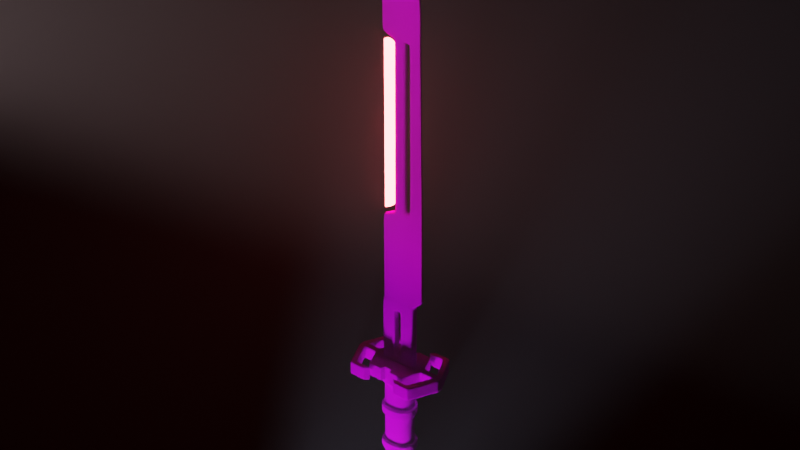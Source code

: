 # Source: SciFi_Sword.blend  (saved by Blender 2.92.15; exported with 4.5.12 LTS)
import bpy
from mathutils import Matrix  # noqa: F401  (used for matrix-valued properties, if any)

bpy.ops.wm.read_factory_settings(use_empty=True)
scene = bpy.context.scene
scene.name = 'Scene'

# ---- collections
col_collection = bpy.data.collections.new('Collection'); scene.collection.children.link(col_collection)

# ---- images (referenced by path relative to the original .blend; pixels are not part of the script)
import os
ASSET_DIR = os.environ.get("B2B_ASSET_DIR", "")  # directory of the original .blend (textures are referenced by path, not embedded)
HERE = os.path.dirname(os.path.abspath(__file__))  # packed textures are extracted next to this script under _unpacked/

def load_image(name, relpath, width, height, colorspace="sRGB"):
    """Load a texture the original file referenced (path relative to the .blend, or extracted next to this script)."""
    p = next((c for c in (os.path.join(HERE, relpath), os.path.join(ASSET_DIR, relpath)) if relpath and os.path.exists(c)), "")
    if p:
        img = bpy.data.images.load(p, check_existing=True)
        img.name = name
    else:  # same state as the original file: an image datablock whose file is absent (Cycles renders it pink)
        img = bpy.data.images.new(name, width, height)
        img.source = "FILE"
        img.filepath = "//" + (relpath or name)
    img.colorspace_settings.name = colorspace
    return img
img_scifi_sword_diffuse = load_image('SciFi_Sword_Diffuse', 'SciFi_Sword_Diffuse.png', 1024, 1024, 'sRGB')

# ---- materials (node trees are filled in below, after node groups)
mat_material = bpy.data.materials.new('Material')
mat_material.alpha_threshold = 0.0
mat_material.use_transparent_shadow = False
mat_material.line_color = (0.0, 0.0, 0.0, 1.0)
mat_material_001 = bpy.data.materials.new('Material.001')
mat_material_001.use_transparent_shadow = False

# ---- material node trees
mat_material.use_nodes = True; mat_material.node_tree.nodes.clear()
_N = mat_material.node_tree.nodes; _L = mat_material.node_tree.links
n0 = _N.new('ShaderNodeOutputMaterial'); n0.name = 'Material Output'; n0.location = (300, 300)
n1 = _N.new('ShaderNodeBsdfPrincipled'); n1.name = 'Principled BSDF'; n1.location = (10, 300)
n1.distribution = 'GGX'
n1.subsurface_method = 'BURLEY'
n1.inputs[2].default_value = 0.4
n1.inputs[3].default_value = 1.45
n1.inputs[13].default_value = 0.0
n1.inputs[27].default_value = (0.0, 0.0, 0.0, 1.0)
n1.inputs[28].default_value = 1.0
n2 = _N.new('ShaderNodeTexImage'); n2.name = 'Image Texture'; n2.location = (-283, 186)
n2.image = img_scifi_sword_diffuse
_L.new(n1.outputs[0], n0.inputs[0])
_L.new(n2.outputs[0], n1.inputs[0])
n0.is_active_output = True
mat_material_001.use_nodes = True; mat_material_001.node_tree.nodes.clear()
_N = mat_material_001.node_tree.nodes; _L = mat_material_001.node_tree.links
n0 = _N.new('ShaderNodeOutputMaterial'); n0.name = 'Material Output'; n0.location = (300, 300)
n1 = _N.new('ShaderNodeBsdfPrincipled'); n1.name = 'Principled BSDF'; n1.location = (-57, 169)
n1.distribution = 'GGX'
n1.subsurface_method = 'BURLEY'
n1.inputs[3].default_value = 1.45
n1.inputs[27].default_value = (0.0, 0.0, 0.0, 1.0)
n1.inputs[28].default_value = 1.0
n2 = _N.new('ShaderNodeEmission'); n2.name = 'Emission'; n2.location = (-12, 293)
n2.inputs[0].default_value = (1.0, 0.1111, 0.1111, 1.0)
n2.inputs[1].default_value = 39.5
_L.new(n2.outputs[0], n0.inputs[0])
n0.is_active_output = True

# ---- world
world_world = bpy.data.worlds.new('World'); scene.world = world_world
world_world.use_nodes = True; world_world.node_tree.nodes.clear()
_N = world_world.node_tree.nodes; _L = world_world.node_tree.links
n0 = _N.new('ShaderNodeOutputWorld'); n0.name = 'World Output'; n0.location = (300, 300)
n1 = _N.new('ShaderNodeBackground'); n1.name = 'Background'; n1.location = (10, 300)
n1.inputs[0].default_value = (0.05088, 0.05088, 0.05088, 1.0)
n2 = _N.new('ShaderNodeVolumePrincipled'); n2.name = 'Principled Volume'; n2.location = (-49, 128)
n2.inputs[2].default_value = 0.05
_L.new(n1.outputs[0], n0.inputs[0])
_L.new(n2.outputs[0], n0.inputs[1])
n0.is_active_output = True
world_world.use_eevee_finite_volume = True
world_world.color = (0.05088, 0.05088, 0.05088)
world_world.use_sun_shadow = False
world_world.sun_shadow_jitter_overblur = 0.0

# ---- lights
light_spot = bpy.data.lights.new('Spot', 'SPOT')
light_spot.color = (0.7245, 0.7577, 1.0)
light_spot.transmission_factor = 0.0
light_spot.energy = 570.9
light_spot.shadow_soft_size = 0.25
light_spot.shadow_maximum_resolution = 0.006
light_spot.use_absolute_resolution = True
light_spot_001 = bpy.data.lights.new('Spot.001', 'SPOT')
light_spot_001.color = (1.0, 0.7545, 0.7761)
light_spot_001.transmission_factor = 0.0
light_spot_001.energy = 569.4
light_spot_001.shadow_soft_size = 0.25
light_spot_001.shadow_maximum_resolution = 0.006
light_spot_001.use_absolute_resolution = True

# ---- meshes
me_cube_002 = bpy.data.meshes.new('Cube.002')
me_cube_002.from_pydata([(0.1024, -0.0975, -0.4824), (0.06597, -0.06602, -0.6528), (-0.1024, -0.0975, -0.4824), (-0.06597, -0.06602, -0.6528), (-0.09985, 0.0, -0.6528), (0.1551, 0.0, -0.4824), (-0.1551, 0.0, -0.4824), (0.09985, 0.0, -0.6528), (-0.1277, -0.1041, -0.6041), (0.1277, -0.1041, -0.6041), (0.1933, 0.0, -0.6041), (-0.1933, 0.0, -0.6041), (-0.1042, -0.09795, -0.4907), (0.1042, -0.09795, -0.4907), (0.1577, 0.0, -0.4907), (-0.1577, 0.0, -0.4907), (0.1226, -0.1009, -0.6082), (0.1855, 0.0, -0.6082), (-0.1855, 0.0, -0.6082), (-0.1226, -0.1009, -0.6082), (0.1196, -0.1289, 0.5001), (0.1196, -0.1289, -0.5001), (-0.1196, -0.1289, 0.5001), (-0.1196, -0.1289, -0.5001), (-0.181, 0.0, -0.5001), (0.181, 0.0, 0.5001), (-0.181, 0.0, 0.5001), (0.181, 0.0, -0.5001), (-0.1196, -0.1289, -0.4351), (-0.1196, -0.1289, 0.4351), (0.1196, -0.1289, 0.4351), (0.1196, -0.1289, -0.4351), (0.181, 0.0, 0.4351), (0.181, 0.0, -0.4351), (-0.181, 0.0, 0.4351), (-0.181, 0.0, -0.4351), (-0.09344, -0.1003, -0.3958), (-0.09344, -0.1003, 0.3958), (0.09344, -0.1003, 0.3958), (0.09344, -0.1003, -0.3958), (0.1414, 0.0, 0.3958), (0.1414, 0.0, -0.3958), (-0.1414, 0.0, 0.3958), (-0.1414, 0.0, -0.3958), (-0.1623, 0.0, 0.1333), (-0.1623, 0.0, 0.201), (0.1623, 0.0, 0.1333), (0.1623, 0.0, 0.201), (0.1072, -0.1322, 0.1333), (0.1072, -0.1322, 0.201), (-0.1072, -0.1322, -0.1333), (-0.1072, -0.1322, -0.201), (-0.09344, -0.1003, -0.1333), (-0.09344, -0.1003, 0.1333), (0.09344, -0.1003, 0.1333), (0.09344, -0.1003, -0.1333), (0.1414, 0.0, 0.1333), (0.1414, 0.0, -0.1333), (-0.1414, 0.0, 0.1333), (-0.1414, 0.0, -0.1333), (-0.09344, -0.1003, 0.201), (0.09344, -0.1003, 0.201), (0.1414, 0.0, 0.201), (-0.1414, 0.0, 0.201), (0.09344, -0.1003, -0.201), (0.1414, 0.0, -0.201), (-0.1414, 0.0, -0.201), (-0.09344, -0.1003, -0.201), (0.1072, -0.1322, -0.1333), (-0.1072, -0.1322, 0.1333), (0.1623, 0.0, -0.1333), (-0.1623, 0.0, -0.1333), (-0.1072, -0.1322, 0.201), (0.1072, -0.1322, -0.201), (0.1623, 0.0, -0.201), (-0.1623, 0.0, -0.201), (-0.1196, -0.1289, 0.4944), (0.1196, -0.1289, 0.4944), (0.181, 0.0, 0.4944), (-0.181, 0.0, 0.4944), (0.1196, -0.1289, -0.4929), (0.181, 0.0, -0.4929), (-0.181, 0.0, -0.4929), (-0.1196, -0.1289, -0.4929), (0.09344, -0.1003, -0.205), (0.09344, -0.1003, -0.3918), (0.1414, 0.0, -0.205), (0.1414, 0.0, -0.3918), (-0.1414, 0.0, -0.205), (-0.1414, 0.0, -0.3918), (-0.09344, -0.1003, -0.3918), (-0.09344, -0.1003, -0.205), (-0.09344, -0.1003, -0.1268), (-0.09344, -0.1003, 0.1268), (0.09344, -0.1003, 0.1268), (0.09344, -0.1003, -0.1268), (0.1414, 0.0, 0.1268), (0.1414, 0.0, -0.1268), (-0.1414, 0.0, 0.1268), (-0.1414, 0.0, -0.1268), (-0.09344, -0.1003, 0.2069), (-0.09344, -0.1003, 0.3899), (0.09344, -0.1003, 0.3899), (0.09344, -0.1003, 0.2069), (0.1414, 0.0, 0.3899), (0.1414, 0.0, 0.2069), (-0.1414, 0.0, 0.3899), (-0.1414, 0.0, 0.2069), (0.1196, -0.1289, 0.4403), (0.181, 0.0, 0.4403), (-0.181, 0.0, 0.4403), (-0.1196, -0.1289, 0.4403), (-0.1196, -0.1289, -0.4424), (0.1196, -0.1289, -0.4424), (0.181, 0.0, -0.4424), (-0.181, 0.0, -0.4424), (-0.1072, -0.1322, 0.1959), (-0.1623, 0.0, 0.1959), (0.1623, 0.0, 0.1959), (0.1072, -0.1322, 0.1959), (-0.1623, 0.0, 0.1394), (0.1623, 0.0, 0.1394), (0.1072, -0.1322, 0.1394), (-0.1072, -0.1322, 0.1394), (-0.1072, -0.1322, -0.1372), (0.1072, -0.1322, -0.1372), (0.1623, 0.0, -0.1372), (-0.1623, 0.0, -0.1372), (0.1072, -0.1322, -0.1936), (0.1623, 0.0, -0.1936), (-0.1623, 0.0, -0.1936), (-0.1072, -0.1322, -0.1936), (0.16, -0.1775, 0.6038), (0.16, -0.1775, 0.49), (-0.16, -0.1775, 0.6038), (-0.16, -0.1775, 0.49), (-0.2422, 0.0, 0.49), (0.2422, 0.0, 0.6038), (-0.2422, 0.0, 0.6038), (0.2422, 0.0, 0.49), (-0.2206, -0.02607, 0.49), (0.2206, -0.02607, 0.6038), (-0.2206, -0.02607, 0.6038), (0.2206, -0.02607, 0.49), (0.2849, -0.2577, 0.6038), (0.2849, -0.2577, 0.49), (-0.2849, -0.2577, 0.6038), (-0.2849, -0.2577, 0.49), (-0.3926, 0.0, 0.49), (0.3926, 0.0, 0.6038), (-0.3926, 0.0, 0.6038), (0.3926, 0.0, 0.49), (-0.3928, -0.02474, 0.49), (0.3928, -0.02474, 0.6038), (-0.3928, -0.02474, 0.6038), (0.3928, -0.02474, 0.49), (-0.3405, -0.0228, 0.49), (-0.247, -0.2193, 0.49), (-0.247, -0.2193, 0.6038), (0.247, -0.2193, 0.6038), (0.247, -0.2193, 0.49), (0.3405, -0.0228, 0.6038), (-0.3405, -0.0228, 0.6038), (-0.3403, 0.0, 0.6038), (0.3405, -0.0228, 0.49), (0.3403, 0.0, 0.49), (0.3403, 0.0, 0.6038), (-0.3403, 0.0, 0.49), (0.04246, -0.1775, 0.6038), (-0.04246, -0.1775, 0.6038), (-0.04246, -0.1775, 0.49), (0.04246, -0.1775, 0.49), (0.06427, 0.0, 0.49), (-0.06427, 0.0, 0.49), (-0.06427, 0.0, 0.6038), (0.06427, 0.0, 0.6038), (0.05853, -0.02607, 0.49), (-0.05853, -0.02607, 0.49), (-0.05853, -0.02607, 0.6038), (0.05853, -0.02607, 0.6038), (0.03051, -0.1401, 0.6038), (-0.03051, -0.1401, 0.6038), (-0.03051, -0.1401, 0.49), (0.03051, -0.1401, 0.49), (0.04618, 0.0, 0.49), (-0.04618, 0.0, 0.49), (-0.04618, 0.0, 0.6038), (0.04618, 0.0, 0.6038), (0.04207, -0.02607, 0.49), (-0.04207, -0.02607, 0.49), (-0.04207, -0.02607, 0.6038), (0.04207, -0.02607, 0.6038), (0.1525, -0.2577, 0.6038), (-0.1525, -0.2577, 0.6038), (-0.1525, -0.2577, 0.49), (0.1525, -0.2577, 0.49), (0.1113, -0.2193, 0.6038), (-0.1113, -0.2193, 0.6038), (-0.1113, -0.2193, 0.49), (0.1113, -0.2193, 0.49), (-0.1575, -0.2577, 0.6038), (-0.1164, -0.2193, 0.6038), (-0.1575, -0.2577, 0.49), (-0.1164, -0.2193, 0.49), (0.1578, -0.2577, 0.49), (0.1167, -0.2193, 0.49), (0.1578, -0.2577, 0.6038), (0.1167, -0.2193, 0.6038), (0.2816, -0.2577, 0.49), (0.2436, -0.2193, 0.49), (0.2816, -0.2577, 0.6038), (0.2436, -0.2193, 0.6038), (-0.2815, -0.2577, 0.6038), (-0.2435, -0.2193, 0.6038), (-0.2815, -0.2577, 0.49), (-0.2435, -0.2193, 0.49), (-0.3907, -0.02942, 0.49), (-0.3907, -0.02942, 0.6038), (-0.3386, -0.02675, 0.49), (-0.3386, -0.02675, 0.6038), (0.3914, -0.02782, 0.6038), (0.3914, -0.02782, 0.49), (0.3393, -0.0254, 0.6038), (0.3393, -0.0254, 0.49), (-0.3349, -0.02295, 0.6038), (-0.3349, -0.02295, 0.49), (-0.3357, 0.0, 0.49), (-0.3357, 0.0, 0.6038), (0.3354, -0.02294, 0.49), (0.3354, -0.02294, 0.6038), (0.3362, 0.0, 0.6038), (0.3362, 0.0, 0.49), (0.2276, -0.02588, 0.6038), (0.2479, 0.0, 0.6038), (0.2479, 0.0, 0.49), (0.2276, -0.02588, 0.49), (-0.2283, -0.02586, 0.49), (-0.2485, 0.0, 0.49), (-0.2485, 0.0, 0.6038), (-0.2283, -0.02586, 0.6038), (-0.1628, -0.1705, 0.49), (0.1628, -0.1705, 0.6038), (-0.1628, -0.1705, 0.6038), (0.1628, -0.1705, 0.49), (-0.0432, -0.1705, 0.49), (0.0432, -0.1705, 0.49), (0.0432, -0.1705, 0.6038), (-0.0432, -0.1705, 0.6038), (0.03104, -0.1348, 0.6038), (-0.03104, -0.1348, 0.6038), (-0.03104, -0.1348, 0.49), (0.03104, -0.1348, 0.49), (-0.1545, -0.1775, 0.6038), (-0.2339, 0.0, 0.49), (-0.213, -0.02607, 0.49), (-0.1545, -0.1775, 0.49), (-0.2339, 0.0, 0.6038), (-0.213, -0.02607, 0.6038), (-0.1572, -0.1705, 0.49), (-0.1572, -0.1705, 0.6038), (0.1502, -0.1775, 0.49), (0.2274, 0.0, 0.6038), (0.2071, -0.02607, 0.6038), (0.1502, -0.1775, 0.6038), (0.2274, 0.0, 0.49), (0.2071, -0.02607, 0.49), (0.1529, -0.1705, 0.6038), (0.1529, -0.1705, 0.49), (-0.0475, -0.1775, 0.49), (-0.07189, 0.0, 0.6038), (-0.06548, -0.02607, 0.6038), (-0.04832, -0.1705, 0.6038), (-0.0475, -0.1775, 0.6038), (-0.07189, 0.0, 0.49), (-0.06548, -0.02607, 0.49), (-0.04832, -0.1705, 0.49), (0.04722, -0.1775, 0.6038), (0.07148, 0.0, 0.49), (0.06511, -0.02607, 0.49), (0.04805, -0.1705, 0.49), (0.04722, -0.1775, 0.49), (0.07148, 0.0, 0.6038), (0.06511, -0.02607, 0.6038), (0.04805, -0.1705, 0.6038), (-0.16, -0.1775, 0.4981), (-0.16, -0.1775, 0.5958), (0.16, -0.1775, 0.5958), (0.16, -0.1775, 0.4981), (-0.2206, -0.02607, 0.5958), (-0.2206, -0.02607, 0.4981), (0.2206, -0.02607, 0.5958), (0.2206, -0.02607, 0.4981), (-0.2849, -0.2577, 0.4981), (-0.2849, -0.2577, 0.5958), (0.2849, -0.2577, 0.5958), (0.2849, -0.2577, 0.4981), (0.3926, 0.0, 0.5958), (0.3926, 0.0, 0.4981), (-0.3926, 0.0, 0.4981), (-0.3926, 0.0, 0.5958), (-0.3928, -0.02474, 0.5958), (-0.3928, -0.02474, 0.4981), (0.3928, -0.02474, 0.5958), (0.3928, -0.02474, 0.4981), (-0.247, -0.2193, 0.4981), (-0.247, -0.2193, 0.5958), (0.247, -0.2193, 0.5958), (0.247, -0.2193, 0.4981), (-0.3405, -0.0228, 0.5958), (-0.3405, -0.0228, 0.4981), (0.3405, -0.0228, 0.5958), (0.3405, -0.0228, 0.4981), (0.04246, -0.1775, 0.5958), (0.04246, -0.1775, 0.4981), (-0.04246, -0.1775, 0.5958), (-0.04246, -0.1775, 0.4981), (0.03051, -0.1401, 0.5958), (0.03051, -0.1401, 0.4981), (-0.03051, -0.1401, 0.5958), (-0.03051, -0.1401, 0.4981), (0.1113, -0.2193, 0.5958), (0.1113, -0.2193, 0.4981), (-0.1113, -0.2193, 0.5958), (-0.1113, -0.2193, 0.4981), (0.1525, -0.2577, 0.4981), (0.1525, -0.2577, 0.5958), (-0.1525, -0.2577, 0.4981), (-0.1525, -0.2577, 0.5958), (-0.1164, -0.2193, 0.4981), (-0.1164, -0.2193, 0.5958), (-0.1575, -0.2577, 0.5958), (-0.1575, -0.2577, 0.4981), (0.1578, -0.2577, 0.5958), (0.1578, -0.2577, 0.4981), (0.1167, -0.2193, 0.4981), (0.1167, -0.2193, 0.5958), (0.2436, -0.2193, 0.4981), (0.2436, -0.2193, 0.5958), (0.2816, -0.2577, 0.5958), (0.2816, -0.2577, 0.4981), (-0.2435, -0.2193, 0.4981), (-0.2435, -0.2193, 0.5958), (-0.2815, -0.2577, 0.5958), (-0.2815, -0.2577, 0.4981), (-0.3386, -0.02675, 0.4981), (-0.3386, -0.02675, 0.5958), (-0.3907, -0.02942, 0.5958), (-0.3907, -0.02942, 0.4981), (0.3393, -0.0254, 0.4981), (0.3393, -0.0254, 0.5958), (0.3914, -0.02782, 0.5958), (0.3914, -0.02782, 0.4981), (-0.3349, -0.02295, 0.4981), (-0.3349, -0.02295, 0.5958), (0.3354, -0.02294, 0.5958), (0.3354, -0.02294, 0.4981), (0.2276, -0.02588, 0.5958), (0.2276, -0.02588, 0.4981), (-0.2283, -0.02586, 0.4981), (-0.2283, -0.02586, 0.5958), (-0.1628, -0.1705, 0.5958), (-0.1628, -0.1705, 0.4981), (0.1628, -0.1705, 0.5958), (0.1628, -0.1705, 0.4981), (-0.1545, -0.1775, 0.5958), (-0.1545, -0.1775, 0.4981), (0.1502, -0.1775, 0.5958), (0.1502, -0.1775, 0.4981), (-0.0475, -0.1775, 0.5958), (-0.0475, -0.1775, 0.4981), (0.04722, -0.1775, 0.5958), (0.04722, -0.1775, 0.4981), (-0.028, -0.1401, 0.6038), (-0.028, -0.1401, 0.49), (-0.04239, 0.0, 0.49), (-0.04239, 0.0, 0.6038), (-0.03861, -0.02607, 0.49), (-0.03861, -0.02607, 0.6038), (-0.02849, -0.1348, 0.49), (-0.02849, -0.1348, 0.6038), (-0.028, -0.1401, 0.4981), (-0.028, -0.1401, 0.5958), (0.02762, -0.1401, 0.49), (0.0418, 0.0, 0.6038), (0.03807, -0.02607, 0.6038), (0.0281, -0.1348, 0.6038), (0.02762, -0.1401, 0.6038), (0.0418, 0.0, 0.49), (0.03807, -0.02607, 0.49), (0.0281, -0.1348, 0.49), (0.02762, -0.1401, 0.4981), (0.02762, -0.1401, 0.5958), (-0.1433, -0.03246, 0.5739), (-0.1433, -0.01041, 4.196), (0.1433, -0.03246, 0.5739), (0.1775, -0.01041, 3.632), (-0.1433, 0.0, 0.5739), (-0.1433, 0.0, 4.196), (0.1433, 0.0, 0.5739), (0.1775, 0.0, 3.632), (-0.1433, -0.03246, 1.185), (0.2123, -0.01041, 1.185), (0.2123, 0.0, 1.185), (-0.1433, 0.0, 1.185), (0.1433, -0.03246, 1.133), (0.1433, 0.0, 1.133), (-0.1433, 0.0, 1.133), (-0.1433, -0.03246, 1.133), (0.02863, -0.03246, 1.054), (0.02863, -0.03246, 0.6534), (-0.02867, -0.03246, 0.6534), (-0.02867, -0.03246, 1.054), (0.02863, 0.0, 0.6534), (-0.02867, 0.0, 0.6534), (0.02863, 0.0, 1.054), (-0.02867, 0.0, 1.054), (-0.1433, -0.03246, 1.835), (0.2052, -0.01041, 1.835), (0.2052, 0.0, 1.835), (-0.1433, 0.0, 1.835), (-0.1433, -0.03246, 3.199), (0.1775, -0.01041, 3.199), (0.1775, 0.0, 3.199), (-0.1433, 0.0, 3.199), (0.1775, -0.01041, 3.159), (0.2052, -0.01041, 1.876), (0.1775, 0.0, 3.159), (0.2052, 0.0, 1.876), (-0.02666, 0.0, 3.159), (-0.02666, 0.0, 1.876), (-0.02666, -0.03246, 1.876), (-0.02666, -0.03246, 3.159), (-0.126, 0.0, 3.15), (-0.126, 0.0, 1.885), (-0.126, -0.03246, 1.885), (-0.126, -0.03246, 3.15), (-0.05841, 0.0, 3.123), (-0.05841, 0.0, 1.912), (-0.05841, -0.03246, 1.912), (-0.05841, -0.03246, 3.123), (0.09802, -0.03246, 3.148), (0.1065, -0.03246, 1.887), (0.05656, -0.03246, 1.887), (0.05656, -0.03246, 3.148), (0.09802, 0.0, 3.148), (0.1065, 0.0, 1.887), (0.05656, 0.0, 1.887), (0.05656, 0.0, 3.148), (-0.1433, 0.0, 3.913), (-0.1433, -0.03246, 3.913), (0.09469, -0.03246, 3.59), (0.09763, -0.03246, 3.199), (0.09953, -0.03246, 1.185), (0.106, -0.03246, 1.835), (-0.126, 0.0, 3.133), (-0.126, -0.03246, 3.133), (-0.05841, 0.0, 3.107), (-0.05841, -0.03246, 3.107), (-0.126, 0.0, 1.896), (-0.126, -0.03246, 1.896), (-0.05841, 0.0, 1.923), (-0.05841, -0.03246, 1.923), (-0.02666, 0.0, 3.14), (-0.02666, 0.0, 1.894), (-0.02666, -0.03246, 1.894), (-0.02666, -0.03246, 3.14), (0.05656, -0.03246, 1.904), (0.05656, -0.03246, 3.13), (0.05656, 0.0, 1.904), (0.05656, 0.0, 3.13), (0.1778, -0.01041, 3.143), (0.1778, 0.0, 3.143), (0.09812, -0.03246, 3.133), (0.09812, 0.0, 3.133), (0.2047, -0.01041, 1.898), (0.2047, 0.0, 1.898), (0.1064, -0.03246, 1.908), (0.1064, 0.0, 1.908), (0.0412, -0.03246, 1.062), (0.0412, -0.03246, 0.6447), (-0.04124, -0.03246, 0.6447), (-0.04124, -0.03246, 1.062), (0.1277, -0.03246, 0.5848), (-0.1277, -0.03246, 0.5848), (0.1277, -0.03246, 1.122), (-0.1277, -0.03246, 1.122), (0.1433, -0.03246, 1.121), (0.1433, -0.03246, 0.5858), (0.1433, 0.0, 1.121), (0.1433, 0.0, 0.5858), (0.02863, -0.03246, 1.045), (0.02863, -0.03246, 0.6619), (0.02863, 0.0, 0.6619), (0.02863, 0.0, 1.045), (0.0412, -0.03246, 1.053), (0.0412, -0.03246, 0.6535), (0.1277, -0.03246, 1.111), (0.1277, -0.03246, 0.5961), (-0.1433, 0.0, 1.121), (-0.1433, 0.0, 0.5858), (-0.1433, -0.03246, 0.5858), (-0.1433, -0.03246, 1.121), (-0.02867, -0.03246, 0.6619), (-0.02867, -0.03246, 1.045), (-0.02867, 0.0, 0.6619), (-0.02867, 0.0, 1.045), (-0.04124, -0.03246, 0.6535), (-0.04124, -0.03246, 1.053), (-0.1277, -0.03246, 0.5961), (-0.1277, -0.03246, 1.111), (0.2121, -0.01041, 1.195), (0.2121, 0.0, 1.195), (-0.1433, 0.0, 1.195), (-0.1433, -0.03246, 1.195), (0.09963, -0.03246, 1.195), (-0.1433, -0.03246, 1.826), (0.2053, -0.01041, 1.826), (0.2053, 0.0, 1.826), (-0.1433, 0.0, 1.826), (0.1059, -0.03246, 1.826), (0.1775, -0.01041, 3.207), (0.1775, 0.0, 3.207), (-0.1433, 0.0, 3.207), (-0.1433, -0.03246, 3.207), (0.09756, -0.03246, 3.207), (-0.1433, -0.01253, 4.169), (-0.1433, 0.0, 4.169), (0.1695, -0.01253, 3.628), (0.1698, -0.01253, 3.199), (0.1698, -0.01253, 3.207), (0.1957, -0.01254, 1.877), (0.1698, -0.01254, 3.157), (0.1701, -0.01254, 3.142), (0.1952, -0.01254, 1.899), (0.1997, -0.01286, 1.185), (0.1942, -0.01286, 1.835), (0.1327, -0.03246, 1.133), (0.1996, -0.01286, 1.195), (0.1942, -0.01286, 1.826), (-0.126, 0.0, 3.142), (-0.126, -0.03246, 3.142), (-0.05841, 0.0, 3.115), (-0.05841, -0.03246, 3.115), (-0.126, 0.0, 1.891), (-0.126, -0.03246, 1.891), (-0.05841, 0.0, 1.917), (-0.05841, -0.03246, 1.917)], [], [(5, 6, 2, 0), (13, 0, 2, 12), (4, 7, 1, 3), (14, 5, 0, 13), (12, 2, 6, 15), (19, 8, 11, 18), (17, 10, 9, 16), (16, 9, 8, 19), (8, 12, 15, 11), (10, 14, 13, 9), (9, 13, 12, 8), (1, 16, 19, 3), (7, 17, 16, 1), (3, 19, 18, 4), (25, 26, 22, 20), (77, 20, 22, 76), (24, 27, 21, 23), (78, 25, 20, 77), (76, 22, 26, 79), (112, 28, 35, 115), (37, 29, 34, 42), (114, 33, 31, 113), (40, 32, 30, 38), (113, 31, 28, 112), (38, 30, 29, 37), (31, 39, 36, 28), (102, 38, 37, 101), (33, 41, 39, 31), (104, 40, 38, 102), (28, 36, 43, 35), (101, 37, 42, 106), (54, 56, 46, 48), (60, 63, 45, 72), (67, 64, 73, 51), (57, 55, 68, 70), (53, 54, 48, 69), (116, 72, 45, 117), (121, 122, 48, 46), (94, 54, 53, 93), (122, 123, 69, 48), (96, 56, 54, 94), (64, 65, 74, 73), (93, 53, 58, 98), (124, 50, 71, 127), (128, 131, 51, 73), (129, 128, 73, 74), (84, 64, 67, 91), (86, 65, 64, 84), (91, 67, 66, 88), (55, 52, 50, 68), (62, 61, 49, 47), (52, 59, 71, 50), (66, 67, 51, 75), (61, 60, 72, 49), (58, 53, 69, 44), (116, 123, 122, 119), (111, 76, 79, 110), (109, 78, 77, 108), (108, 77, 76, 111), (21, 80, 83, 23), (27, 81, 80, 21), (23, 83, 82, 24), (36, 90, 89, 43), (90, 91, 88, 89), (41, 87, 85, 39), (87, 86, 84, 85), (39, 85, 90, 36), (85, 84, 91, 90), (52, 92, 99, 59), (92, 93, 98, 99), (57, 97, 95, 55), (97, 96, 94, 95), (55, 95, 92, 52), (95, 94, 93, 92), (60, 100, 107, 63), (100, 101, 106, 107), (62, 105, 103, 61), (105, 104, 102, 103), (61, 103, 100, 60), (103, 102, 101, 100), (30, 108, 111, 29), (32, 109, 108, 30), (29, 111, 110, 34), (80, 113, 112, 83), (81, 114, 113, 80), (83, 112, 115, 82), (47, 49, 119, 118), (49, 72, 116, 119), (69, 123, 120, 44), (119, 122, 121, 118), (123, 116, 117, 120), (68, 50, 124, 125), (70, 68, 125, 126), (125, 128, 129, 126), (51, 131, 130, 75), (128, 125, 124, 131), (131, 124, 127, 130), (259, 242, 134, 252), (364, 252, 134, 285), (267, 243, 133, 260), (362, 241, 132, 286), (236, 237, 136, 140), (360, 242, 142, 288), (232, 233, 137, 141), (264, 139, 143, 265), (256, 138, 142, 257), (342, 212, 146, 293), (350, 220, 144, 294), (300, 154, 150, 299), (346, 217, 154, 300), (296, 149, 153, 302), (341, 305, 158, 213), (349, 306, 159, 222), (358, 236, 140, 289), (345, 308, 162, 219), (356, 232, 141, 290), (217, 219, 162, 154), (154, 162, 163, 150), (221, 223, 164, 155), (212, 213, 158, 146), (148, 167, 156, 152), (216, 218, 157, 147), (155, 164, 165, 151), (220, 222, 159, 144), (149, 166, 161, 153), (208, 209, 160, 145), (234, 235, 143, 139), (238, 239, 142, 138), (281, 175, 179, 282), (186, 174, 178, 190), (273, 173, 177, 274), (184, 172, 176, 188), (275, 244, 170, 268), (251, 245, 171, 183), (370, 276, 168, 312), (318, 181, 169, 314), (283, 246, 168, 276), (249, 247, 169, 181), (246, 248, 180, 168), (379, 249, 181, 372), (312, 168, 180, 316), (381, 372, 181, 318), (244, 250, 182, 170), (389, 251, 183, 382), (173, 185, 189, 177), (387, 184, 188, 388), (175, 187, 191, 179), (375, 186, 190, 377), (202, 203, 198, 194), (206, 207, 196, 192), (335, 320, 196, 207), (332, 206, 192, 325), (320, 325, 192, 196), (327, 322, 197, 193), (214, 215, 203, 202), (193, 197, 201, 200), (322, 329, 201, 197), (327, 193, 200, 330), (338, 210, 206, 332), (337, 335, 207, 211), (210, 211, 207, 206), (195, 199, 205, 204), (144, 159, 211, 210), (306, 337, 211, 159), (294, 144, 210, 338), (204, 205, 209, 208), (147, 157, 215, 214), (200, 201, 213, 212), (329, 341, 213, 201), (330, 200, 212, 342), (152, 156, 218, 216), (146, 158, 219, 217), (305, 345, 219, 158), (293, 146, 217, 346), (153, 161, 222, 220), (145, 160, 223, 221), (310, 349, 222, 161), (302, 153, 220, 350), (163, 162, 224, 227), (309, 156, 225, 352), (156, 167, 226, 225), (165, 164, 228, 231), (310, 161, 229, 354), (161, 166, 230, 229), (231, 228, 235, 234), (354, 229, 232, 356), (229, 230, 233, 232), (227, 224, 239, 238), (352, 225, 236, 358), (225, 226, 237, 236), (388, 188, 251, 389), (177, 189, 250, 244), (377, 190, 249, 379), (179, 191, 248, 246), (190, 178, 247, 249), (282, 179, 246, 283), (188, 176, 245, 251), (274, 177, 244, 275), (285, 134, 242, 360), (290, 141, 241, 362), (265, 143, 243, 267), (257, 142, 242, 259), (270, 257, 259, 271), (140, 254, 258, 240), (240, 258, 255, 135), (136, 253, 254, 140), (269, 256, 257, 270), (368, 272, 252, 364), (271, 259, 252, 272), (278, 265, 267, 279), (141, 262, 266, 241), (241, 266, 263, 132), (286, 132, 263, 366), (137, 261, 262, 141), (277, 264, 265, 278), (279, 267, 260, 280), (247, 271, 272, 169), (314, 169, 272, 368), (174, 269, 270, 178), (178, 270, 271, 247), (254, 274, 275, 258), (258, 275, 268, 255), (253, 273, 274, 254), (245, 279, 280, 171), (172, 277, 278, 176), (176, 278, 279, 245), (262, 282, 283, 266), (266, 283, 276, 263), (366, 263, 276, 370), (261, 281, 282, 262), (260, 367, 371, 280), (367, 366, 370, 371), (170, 315, 369, 268), (315, 314, 368, 369), (133, 287, 367, 260), (287, 286, 366, 367), (268, 369, 365, 255), (369, 368, 364, 365), (143, 291, 363, 243), (291, 290, 362, 363), (135, 284, 361, 240), (284, 285, 360, 361), (224, 353, 359, 239), (353, 352, 358, 359), (228, 355, 357, 235), (355, 354, 356, 357), (164, 311, 355, 228), (311, 310, 354, 355), (162, 308, 353, 224), (308, 309, 352, 353), (155, 303, 351, 221), (303, 302, 350, 351), (164, 223, 348, 311), (311, 348, 349, 310), (147, 292, 347, 216), (292, 293, 346, 347), (157, 218, 344, 304), (304, 344, 345, 305), (202, 331, 343, 214), (331, 330, 342, 343), (203, 215, 340, 328), (328, 340, 341, 329), (145, 295, 339, 208), (295, 294, 338, 339), (160, 209, 336, 307), (307, 336, 337, 306), (209, 205, 334, 336), (336, 334, 335, 337), (208, 339, 333, 204), (339, 338, 332, 333), (194, 326, 331, 202), (326, 327, 330, 331), (198, 203, 328, 323), (323, 328, 329, 322), (194, 198, 323, 326), (326, 323, 322, 327), (199, 195, 324, 321), (321, 324, 325, 320), (204, 333, 324, 195), (333, 332, 325, 324), (205, 199, 321, 334), (334, 321, 320, 335), (373, 380, 319, 182), (380, 381, 318, 319), (171, 313, 317, 183), (313, 312, 316, 317), (182, 319, 315, 170), (319, 318, 314, 315), (280, 371, 313, 171), (371, 370, 312, 313), (235, 357, 291, 143), (357, 356, 290, 291), (218, 156, 309, 344), (344, 309, 308, 345), (239, 359, 288, 142), (359, 358, 289, 288), (223, 160, 307, 348), (348, 307, 306, 349), (215, 157, 304, 340), (340, 304, 305, 341), (151, 297, 303, 155), (297, 296, 302, 303), (216, 347, 301, 152), (347, 346, 300, 301), (152, 301, 298, 148), (301, 300, 299, 298), (221, 351, 295, 145), (351, 350, 294, 295), (214, 343, 292, 147), (343, 342, 293, 292), (240, 361, 289, 140), (361, 360, 288, 289), (243, 363, 287, 133), (363, 362, 286, 287), (255, 365, 284, 135), (365, 364, 285, 284), (390, 391, 381, 380), (382, 390, 380, 373), (384, 377, 379, 385), (189, 376, 378, 250), (383, 375, 377, 384), (185, 374, 376, 189), (250, 378, 373, 182), (391, 386, 372, 381), (385, 379, 372, 386), (248, 385, 386, 180), (316, 180, 386, 391), (187, 383, 384, 191), (191, 384, 385, 248), (183, 317, 390, 382), (317, 316, 391, 390), (376, 388, 389, 378), (374, 387, 388, 376), (378, 389, 382, 373), (521, 399, 395, 520), (529, 527, 450, 524), (396, 398, 394, 392), (399, 397, 393, 395), (523, 449, 448, 522), (407, 400, 403, 406), (404, 536, 407, 485, 484), (405, 402, 401, 404), (488, 405, 404, 486), (494, 478, 408, 490), (501, 407, 406, 498), (410, 409, 412, 413), (480, 479, 409, 410), (478, 481, 411, 408), (506, 480, 410, 502), (408, 411, 415, 414), (491, 492, 412, 409), (502, 410, 413, 504), (515, 416, 419, 518), (538, 535, 453, 519), (517, 418, 417, 516), (431, 420, 423, 428), (443, 440, 451, 420, 431), (426, 422, 421, 424), (418, 427, 425, 417), (471, 426, 424, 470), (535, 417, 425, 530), (416, 430, 429, 419), (465, 431, 428, 462), (540, 435, 432, 539), (542, 541, 436, 439), (435, 439, 436, 432), (540, 542, 439, 435), (433, 437, 438, 434), (464, 430, 442, 466), (532, 531, 440, 472), (442, 441, 445, 446), (472, 440, 444, 473), (440, 443, 447, 444), (466, 442, 446, 468), (526, 525, 393, 397), (525, 527, 395, 393), (524, 450, 449, 523), (519, 453, 416, 515), (536, 534, 452), (459, 461, 457, 455), (461, 460, 456, 457), (459, 455, 454, 458), (544, 459, 458, 543), (546, 545, 460, 461), (544, 546, 461, 459), (443, 467, 469, 447), (467, 466, 468, 469), (431, 465, 467, 443), (465, 464, 466, 467), (430, 464, 463, 429), (464, 465, 462, 463), (476, 472, 473, 477), (533, 532, 472, 476), (475, 471, 470, 474), (427, 475, 474, 425), (530, 533, 476, 441), (441, 476, 477, 445), (508, 483, 480, 506), (484, 485, 481, 478), (483, 482, 479, 480), (496, 484, 478, 494), (486, 404, 484, 496), (392, 394, 482, 483), (500, 392, 483, 508), (394, 487, 497, 482), (487, 486, 496, 497), (482, 497, 495, 479), (497, 496, 494, 495), (408, 414, 493, 490), (490, 493, 492, 491), (479, 495, 491, 409), (495, 494, 490, 491), (398, 489, 487, 394), (489, 488, 486, 487), (407, 501, 509, 485), (501, 500, 508, 509), (485, 509, 507, 481), (509, 508, 506, 507), (411, 503, 505, 415), (503, 502, 504, 505), (481, 507, 503, 411), (507, 506, 502, 503), (392, 500, 499, 396), (500, 501, 498, 499), (452, 514, 513, 400), (402, 511, 510, 401), (534, 537, 514, 452), (400, 513, 512, 403), (514, 519, 515, 513), (511, 517, 516, 510), (537, 538, 519, 514), (513, 515, 518, 512), (451, 524, 523, 420), (420, 523, 522, 423), (528, 529, 524, 451), (422, 521, 520, 421), (531, 424, 421, 528), (416, 453, 441, 442, 430), (421, 520, 529, 528), (449, 450, 527, 525), (448, 449, 525, 526), (520, 395, 527, 529), (425, 474, 533, 530), (474, 470, 532, 533), (470, 424, 531, 532), (510, 516, 538, 537), (401, 510, 537, 534), (516, 417, 535, 538), (404, 401, 534, 536), (407, 536, 452, 400), (440, 531, 528, 451), (453, 535, 530, 441), (455, 457, 542, 540), (457, 456, 541, 542), (455, 540, 539, 454), (434, 438, 546, 544), (438, 437, 545, 546), (434, 544, 543, 433)])
me_cube_002.polygons.foreach_set('use_smooth', [True] * 458)
me_cube_002.polygons.foreach_set('material_index', [0, 0, 0, 0, 0, 0, 0, 0, 0, 0, 0, 0, 0, 0, 0, 0, 0, 0, 0, 0, 0, 0, 0, 0, 0, 0, 0, 0, 0, 0, 0, 0, 0, 0, 0, 0, 0, 0, 0, 0, 0, 0, 0, 0, 0, 0, 0, 0, 0, 0, 0, 0, 0, 0, 0, 0, 0, 0, 0, 0, 0, 0, 0, 0, 0, 0, 0, 0, 0, 0, 0, 0, 0, 0, 0, 0, 0, 0, 0, 0, 0, 0, 0, 0, 0, 0, 0, 0, 0, 0, 0, 0, 0, 0, 0, 0, 0, 0, 0, 0, 0, 0, 0, 0, 0, 0, 0, 0, 0, 0, 0, 0, 0, 0, 0, 0, 0, 0, 0, 0, 0, 0, 0, 0, 0, 0, 0, 0, 0, 0, 0, 0, 0, 0, 0, 0, 0, 0, 0, 0, 0, 0, 0, 0, 0, 0, 0, 0, 0, 0, 0, 0, 0, 0, 0, 0, 0, 0, 0, 0, 0, 0, 0, 0, 0, 0, 0, 0, 0, 0, 0, 0, 0, 0, 0, 0, 0, 0, 0, 0, 0, 0, 0, 0, 0, 0, 0, 0, 0, 0, 0, 0, 0, 0, 0, 0, 0, 0, 0, 0, 0, 0, 0, 0, 0, 0, 0, 0, 0, 0, 0, 0, 0, 0, 0, 0, 0, 0, 0, 0, 0, 0, 0, 0, 0, 0, 0, 0, 0, 0, 0, 0, 0, 0, 0, 0, 0, 0, 0, 0, 0, 0, 0, 0, 0, 0, 0, 0, 0, 0, 0, 0, 0, 0, 0, 0, 0, 0, 0, 0, 0, 0, 0, 0, 0, 0, 0, 0, 0, 0, 0, 0, 0, 0, 0, 0, 0, 0, 0, 0, 0, 0, 0, 0, 0, 0, 0, 0, 0, 0, 0, 0, 0, 0, 0, 0, 0, 0, 0, 0, 0, 0, 0, 0, 0, 0, 0, 0, 0, 0, 0, 0, 0, 0, 0, 0, 0, 0, 0, 0, 0, 0, 0, 0, 0, 0, 0, 0, 0, 0, 0, 0, 0, 0, 0, 0, 0, 0, 0, 0, 0, 0, 0, 0, 0, 0, 0, 0, 0, 0, 0, 0, 0, 0, 0, 0, 0, 0, 0, 0, 0, 0, 0, 1, 1, 1, 1, 1, 0, 0, 0, 0, 0, 0, 0, 0, 0, 0, 0, 1, 1, 1, 1, 1, 1, 0, 0, 0, 0, 0, 0, 0, 0, 0, 0, 0, 0, 0, 0, 0, 0, 0, 0, 0, 0, 0, 0, 0, 0, 0, 0, 0, 0, 0, 0, 0, 0, 0, 0, 0, 0, 0, 0, 0, 0, 0, 0, 0, 0, 0, 0, 0, 0, 0, 0, 0, 0, 0, 0, 0, 0, 0, 0, 0, 0, 0, 0, 0, 0, 0, 0, 0, 1, 1, 1, 1, 1, 1])
_uv = me_cube_002.uv_layers.new(name='UVMap')
_uv.uv.foreach_set('vector', [0.3267, 0.9151, 0.3267, 0.9066, 0.3293, 0.908, 0.3293, 0.9136, 0.2958, 0.9104, 0.2956, 0.9104, 0.2956, 0.9048, 0.2958, 0.9047, 0.3334, 0.8632, 0.3334, 0.8687, 0.3316, 0.8678, 0.3316, 0.8642, 0.3221, 0.9164, 0.3221, 0.9162, 0.325, 0.9162, 0.325, 0.9164, 0.3267, 0.9166, 0.3267, 0.9164, 0.3296, 0.9164, 0.3296, 0.9166, 0.3306, 0.8626, 0.3305, 0.8625, 0.3334, 0.8607, 0.3334, 0.8609, 0.3334, 0.871, 0.3334, 0.8712, 0.3305, 0.8694, 0.3306, 0.8693, 0.299, 0.9109, 0.2989, 0.9111, 0.2989, 0.9041, 0.299, 0.9042, 0.3267, 0.9197, 0.3267, 0.9166, 0.3296, 0.9166, 0.3298, 0.9197, 0.3219, 0.9195, 0.3221, 0.9164, 0.325, 0.9164, 0.325, 0.9195, 0.2989, 0.9111, 0.2958, 0.9104, 0.2958, 0.9047, 0.2989, 0.9041, 0.3002, 0.9094, 0.299, 0.9109, 0.299, 0.9042, 0.3002, 0.9058, 0.3334, 0.8687, 0.3334, 0.871, 0.3306, 0.8693, 0.3316, 0.8678, 0.3316, 0.8642, 0.3306, 0.8626, 0.3334, 0.8609, 0.3334, 0.8632, 0.6897, 0.8656, 0.6897, 0.8755, 0.6862, 0.8738, 0.6862, 0.8672, 0.7005, 0.8641, 0.7005, 0.8643, 0.694, 0.8643, 0.694, 0.8641, 0.716, 0.8691, 0.716, 0.879, 0.7125, 0.8773, 0.7125, 0.8708, 0.7222, 0.8787, 0.7222, 0.8786, 0.726, 0.8786, 0.726, 0.8787, 0.726, 0.8771, 0.726, 0.8773, 0.7222, 0.8773, 0.7222, 0.8771, 0.5219, 0.9199, 0.5219, 0.9197, 0.5257, 0.9197, 0.5257, 0.9199, 0.5222, 0.8744, 0.5229, 0.8755, 0.5191, 0.8755, 0.5193, 0.8744, 0.5219, 0.9104, 0.5219, 0.9102, 0.5257, 0.9102, 0.5257, 0.9104, 0.5193, 0.8814, 0.5191, 0.8803, 0.5229, 0.8803, 0.5222, 0.8814, 0.487, 0.9213, 0.487, 0.9211, 0.4935, 0.9211, 0.4935, 0.9213, 0.4967, 0.8614, 0.4974, 0.8625, 0.4909, 0.8625, 0.4916, 0.8614, 0.487, 0.9211, 0.4876, 0.92, 0.4927, 0.92, 0.4935, 0.9211, 0.6998, 0.8613, 0.6998, 0.8614, 0.6947, 0.8614, 0.6947, 0.8613, 0.5219, 0.9102, 0.5221, 0.9091, 0.5251, 0.9091, 0.5257, 0.9102, 0.7224, 0.8816, 0.7224, 0.8814, 0.7254, 0.8814, 0.7254, 0.8816, 0.5219, 0.9197, 0.5226, 0.9186, 0.5255, 0.9186, 0.5257, 0.9197, 0.7254, 0.8742, 0.7254, 0.8744, 0.7224, 0.8744, 0.7224, 0.8742, 0.31, 0.8916, 0.3073, 0.8903, 0.3073, 0.8898, 0.3109, 0.8913, 0.3201, 0.8923, 0.3229, 0.8936, 0.3229, 0.8942, 0.3193, 0.8927, 0.3333, 0.8917, 0.3333, 0.8866, 0.3342, 0.8862, 0.3342, 0.8921, 0.318, 0.8854, 0.3152, 0.8867, 0.3144, 0.8863, 0.318, 0.8848, 0.31, 0.8968, 0.31, 0.8916, 0.3109, 0.8913, 0.3109, 0.8971, 0.3445, 0.8541, 0.3447, 0.8541, 0.3447, 0.8579, 0.3445, 0.8579, 0.3429, 0.8819, 0.3429, 0.8858, 0.3427, 0.8858, 0.3427, 0.8819, 0.6862, 0.8892, 0.6862, 0.889, 0.6913, 0.889, 0.6913, 0.8892, 0.3418, 0.8608, 0.3418, 0.8667, 0.3417, 0.8667, 0.3417, 0.8608, 0.7047, 0.9039, 0.7047, 0.9037, 0.7076, 0.9037, 0.7076, 0.9039, 0.3333, 0.8866, 0.3306, 0.8853, 0.3306, 0.8847, 0.3342, 0.8862, 0.7204, 0.8639, 0.7204, 0.8641, 0.7175, 0.8641, 0.7175, 0.8639, 0.3429, 0.8528, 0.3428, 0.8528, 0.3428, 0.849, 0.3429, 0.849, 0.3055, 0.9065, 0.3055, 0.9006, 0.3057, 0.9006, 0.3057, 0.9065, 0.3429, 0.8871, 0.3429, 0.8909, 0.3427, 0.8909, 0.3427, 0.8871, 0.679, 0.8796, 0.679, 0.8795, 0.6842, 0.8795, 0.6842, 0.8796, 0.7135, 0.8687, 0.7135, 0.8686, 0.7165, 0.8686, 0.7165, 0.8687, 0.714, 0.8782, 0.714, 0.8781, 0.7169, 0.8781, 0.7169, 0.8782, 0.3152, 0.8867, 0.3152, 0.8918, 0.3144, 0.8922, 0.3144, 0.8863, 0.3229, 0.8859, 0.3201, 0.8872, 0.3193, 0.8868, 0.3229, 0.8853, 0.3152, 0.8918, 0.318, 0.8931, 0.318, 0.8937, 0.3144, 0.8922, 0.3306, 0.893, 0.3333, 0.8917, 0.3342, 0.8921, 0.3306, 0.8936, 0.3201, 0.8872, 0.3201, 0.8923, 0.3193, 0.8927, 0.3193, 0.8868, 0.3073, 0.8981, 0.31, 0.8968, 0.3109, 0.8971, 0.3073, 0.8986, 0.3434, 0.8667, 0.3418, 0.8667, 0.3418, 0.8608, 0.3434, 0.8608, 0.5229, 0.8756, 0.5229, 0.8771, 0.5191, 0.8771, 0.5191, 0.8756, 0.5191, 0.8802, 0.5191, 0.8787, 0.5229, 0.8787, 0.5229, 0.8802, 0.4974, 0.8626, 0.4974, 0.8641, 0.4909, 0.8641, 0.4909, 0.8626, 0.4948, 0.8877, 0.4948, 0.8875, 0.5013, 0.8875, 0.5013, 0.8877, 0.5298, 0.8768, 0.5298, 0.8766, 0.5335, 0.8766, 0.5335, 0.8768, 0.5298, 0.8863, 0.5298, 0.8861, 0.5335, 0.8861, 0.5335, 0.8863, 0.7218, 0.86, 0.7218, 0.8599, 0.7247, 0.8599, 0.7247, 0.86, 0.7218, 0.8599, 0.7218, 0.8548, 0.7247, 0.8548, 0.7247, 0.8599, 0.7214, 0.8505, 0.7214, 0.8504, 0.7243, 0.8504, 0.7243, 0.8505, 0.7214, 0.8504, 0.7214, 0.8453, 0.7243, 0.8453, 0.7243, 0.8504, 0.6869, 0.8614, 0.6869, 0.8613, 0.692, 0.8613, 0.692, 0.8614, 0.6869, 0.8613, 0.6869, 0.8562, 0.692, 0.8562, 0.692, 0.8613, 0.7204, 0.8568, 0.7204, 0.8569, 0.7175, 0.8569, 0.7175, 0.8568, 0.7283, 0.8335, 0.7283, 0.8404, 0.7253, 0.8404, 0.7253, 0.8335, 0.7047, 0.911, 0.7047, 0.9108, 0.7076, 0.9108, 0.7076, 0.911, 0.7125, 0.8874, 0.7125, 0.8805, 0.7154, 0.8804, 0.7154, 0.8874, 0.6862, 0.8963, 0.6862, 0.8961, 0.6913, 0.8961, 0.6913, 0.8963, 0.694, 0.8727, 0.694, 0.8657, 0.6991, 0.8657, 0.6991, 0.8727, 0.7175, 0.8925, 0.7175, 0.8927, 0.7146, 0.8927, 0.7146, 0.8925, 0.7254, 0.8692, 0.7254, 0.8742, 0.7224, 0.8742, 0.7224, 0.8692, 0.7146, 0.9102, 0.7146, 0.91, 0.7175, 0.91, 0.7175, 0.9102, 0.7224, 0.8866, 0.7224, 0.8816, 0.7254, 0.8816, 0.7254, 0.8866, 0.692, 0.8795, 0.692, 0.8797, 0.6869, 0.8797, 0.6869, 0.8795, 0.6998, 0.8563, 0.6998, 0.8613, 0.6947, 0.8613, 0.6947, 0.8563, 0.4974, 0.8625, 0.4974, 0.8626, 0.4909, 0.8626, 0.4909, 0.8625, 0.5191, 0.8803, 0.5191, 0.8802, 0.5229, 0.8802, 0.5229, 0.8803, 0.5229, 0.8755, 0.5229, 0.8756, 0.5191, 0.8756, 0.5191, 0.8755, 0.4948, 0.8875, 0.4948, 0.8861, 0.5013, 0.8861, 0.5013, 0.8875, 0.5298, 0.8766, 0.5298, 0.8752, 0.5335, 0.8752, 0.5335, 0.8766, 0.5298, 0.8861, 0.5298, 0.8847, 0.5335, 0.8847, 0.5335, 0.8861, 0.3446, 0.882, 0.3446, 0.8858, 0.3444, 0.8858, 0.3444, 0.882, 0.3435, 0.8608, 0.3435, 0.8667, 0.3434, 0.8667, 0.3434, 0.8608, 0.3428, 0.8541, 0.343, 0.8541, 0.343, 0.8579, 0.3428, 0.8579, 0.3444, 0.8858, 0.3429, 0.8858, 0.3429, 0.8819, 0.3444, 0.882, 0.343, 0.8541, 0.3445, 0.8541, 0.3445, 0.8579, 0.343, 0.8579, 0.3039, 0.9065, 0.3039, 0.9006, 0.304, 0.9006, 0.304, 0.9065, 0.3446, 0.8871, 0.3446, 0.8909, 0.3445, 0.8909, 0.3445, 0.8871, 0.3445, 0.8909, 0.3429, 0.8909, 0.3429, 0.8871, 0.3445, 0.8871, 0.3447, 0.8528, 0.3445, 0.8528, 0.3445, 0.849, 0.3447, 0.849, 0.3055, 0.9065, 0.304, 0.9065, 0.304, 0.9006, 0.3055, 0.9006, 0.3445, 0.8528, 0.3429, 0.8528, 0.3429, 0.849, 0.3445, 0.849, 0.3119, 0.8632, 0.3119, 0.8631, 0.3121, 0.8631, 0.3121, 0.8633, 0.3513, 0.9164, 0.3515, 0.9164, 0.3515, 0.9165, 0.3513, 0.9165, 0.3203, 0.8633, 0.3203, 0.8631, 0.3205, 0.8631, 0.3205, 0.8634, 0.3513, 0.9062, 0.3515, 0.9062, 0.3515, 0.9064, 0.3513, 0.9064, 0.3163, 0.8737, 0.3156, 0.8743, 0.3156, 0.8741, 0.3163, 0.8735, 0.3513, 0.9079, 0.3515, 0.9079, 0.3515, 0.912, 0.3513, 0.912, 0.308, 0.8737, 0.3073, 0.8743, 0.3073, 0.8741, 0.308, 0.8735, 0.3156, 0.8613, 0.3156, 0.8609, 0.3163, 0.8615, 0.3163, 0.8618, 0.3073, 0.8611, 0.3073, 0.8609, 0.308, 0.8615, 0.308, 0.8617, 0.3425, 0.8877, 0.3423, 0.8877, 0.3423, 0.8876, 0.3425, 0.8876, 0.3251, 0.9035, 0.3253, 0.9035, 0.3253, 0.9103, 0.3251, 0.9103, 0.33, 0.9101, 0.3302, 0.9101, 0.3302, 0.9107, 0.33, 0.9107, 0.33, 0.9099, 0.3302, 0.9099, 0.3302, 0.9101, 0.33, 0.9101, 0.3251, 0.9028, 0.3253, 0.9028, 0.3253, 0.9035, 0.3251, 0.9035, 0.3435, 0.9151, 0.3435, 0.9152, 0.3433, 0.9152, 0.3433, 0.9151, 0.3102, 0.9132, 0.3102, 0.9085, 0.3104, 0.9085, 0.3104, 0.9132, 0.3524, 0.8834, 0.3526, 0.8834, 0.3526, 0.8836, 0.3524, 0.8836, 0.318, 0.9078, 0.318, 0.9077, 0.3182, 0.9077, 0.3182, 0.9078, 0.3497, 0.876, 0.3495, 0.876, 0.3495, 0.8758, 0.3497, 0.8758, 0.3081, 0.8568, 0.308, 0.8582, 0.3079, 0.8582, 0.3079, 0.8568, 0.3079, 0.8568, 0.3079, 0.8582, 0.3073, 0.8582, 0.3073, 0.8568, 0.3164, 0.8568, 0.3163, 0.8582, 0.3162, 0.8582, 0.3163, 0.8568, 0.3143, 0.8598, 0.3133, 0.8608, 0.3133, 0.8608, 0.3143, 0.8597, 0.3156, 0.8782, 0.3156, 0.8768, 0.3162, 0.8768, 0.3163, 0.8782, 0.3164, 0.8782, 0.3163, 0.8768, 0.3216, 0.8742, 0.3226, 0.8753, 0.3163, 0.8568, 0.3162, 0.8582, 0.3156, 0.8582, 0.3156, 0.8568, 0.308, 0.8782, 0.308, 0.8768, 0.3133, 0.8742, 0.3143, 0.8753, 0.3073, 0.8782, 0.3073, 0.8768, 0.3079, 0.8768, 0.3079, 0.8782, 0.3226, 0.8598, 0.3216, 0.8608, 0.3216, 0.8608, 0.3226, 0.8597, 0.3156, 0.8607, 0.3163, 0.8613, 0.3163, 0.8615, 0.3156, 0.8609, 0.3073, 0.8607, 0.308, 0.8613, 0.308, 0.8615, 0.3073, 0.8609, 0.3073, 0.8695, 0.3073, 0.8693, 0.308, 0.8691, 0.308, 0.8693, 0.3073, 0.8662, 0.3073, 0.8657, 0.308, 0.8659, 0.308, 0.8663, 0.3156, 0.8695, 0.3156, 0.8693, 0.3163, 0.8691, 0.3163, 0.8693, 0.3156, 0.8662, 0.3156, 0.8657, 0.3163, 0.8659, 0.3163, 0.8663, 0.3203, 0.8688, 0.3203, 0.8687, 0.3205, 0.8687, 0.3205, 0.8688, 0.3193, 0.8667, 0.3203, 0.8663, 0.3205, 0.8663, 0.3194, 0.8667, 0.3475, 0.8853, 0.3473, 0.8853, 0.3473, 0.8852, 0.3475, 0.8852, 0.3537, 0.8715, 0.3537, 0.8717, 0.3526, 0.8717, 0.3526, 0.8715, 0.3119, 0.8688, 0.3119, 0.8687, 0.3121, 0.8687, 0.3121, 0.8688, 0.311, 0.8667, 0.3119, 0.8663, 0.3121, 0.8663, 0.3111, 0.8667, 0.3119, 0.8687, 0.311, 0.8683, 0.3111, 0.8683, 0.3121, 0.8687, 0.311, 0.8667, 0.311, 0.8667, 0.3111, 0.8667, 0.3111, 0.8667, 0.3538, 0.9049, 0.3538, 0.9051, 0.3528, 0.9051, 0.3528, 0.9049, 0.3533, 0.8854, 0.3533, 0.8852, 0.3534, 0.8852, 0.3534, 0.8854, 0.3203, 0.8687, 0.3193, 0.8683, 0.3194, 0.8683, 0.3205, 0.8687, 0.3193, 0.8667, 0.3193, 0.8667, 0.3194, 0.8667, 0.3194, 0.8667, 0.3156, 0.8693, 0.3156, 0.8688, 0.3163, 0.8686, 0.3163, 0.8691, 0.3156, 0.8664, 0.3156, 0.8662, 0.3163, 0.8663, 0.3163, 0.8665, 0.3073, 0.8693, 0.3073, 0.8688, 0.308, 0.8686, 0.308, 0.8691, 0.3073, 0.8663, 0.3073, 0.8662, 0.308, 0.8663, 0.308, 0.8664, 0.3226, 0.8718, 0.3216, 0.8707, 0.3216, 0.8705, 0.3226, 0.8717, 0.3143, 0.8718, 0.3133, 0.8707, 0.3133, 0.8705, 0.3143, 0.8717, 0.3224, 0.9151, 0.3224, 0.9153, 0.3222, 0.9153, 0.3222, 0.9151, 0.3273, 0.9122, 0.3271, 0.9122, 0.3271, 0.912, 0.3273, 0.912, 0.3151, 0.9168, 0.3163, 0.9168, 0.3163, 0.917, 0.3151, 0.917, 0.3196, 0.9127, 0.3209, 0.9127, 0.3209, 0.9129, 0.3196, 0.9129, 0.3226, 0.8752, 0.3216, 0.8742, 0.3216, 0.8707, 0.3226, 0.8718, 0.3143, 0.8633, 0.3133, 0.8645, 0.3133, 0.8643, 0.3143, 0.8632, 0.3435, 0.9115, 0.3435, 0.9116, 0.3433, 0.9116, 0.3433, 0.9115, 0.3425, 0.8912, 0.3423, 0.8912, 0.3423, 0.8911, 0.3425, 0.8911, 0.3273, 0.9156, 0.3271, 0.9156, 0.3271, 0.9122, 0.3273, 0.9122, 0.3224, 0.9116, 0.3224, 0.9151, 0.3222, 0.9151, 0.3222, 0.9116, 0.3143, 0.8752, 0.3133, 0.8742, 0.3133, 0.8707, 0.3143, 0.8718, 0.3226, 0.8633, 0.3216, 0.8645, 0.3216, 0.8643, 0.3226, 0.8632, 0.3143, 0.8753, 0.3133, 0.8742, 0.3133, 0.8742, 0.3143, 0.8752, 0.3224, 0.9116, 0.3224, 0.9116, 0.3222, 0.9116, 0.3222, 0.9116, 0.3273, 0.9156, 0.3271, 0.9156, 0.3271, 0.9156, 0.3273, 0.9156, 0.3226, 0.8632, 0.3216, 0.8643, 0.3216, 0.8608, 0.3226, 0.8598, 0.3226, 0.8753, 0.3216, 0.8742, 0.3216, 0.8742, 0.3226, 0.8752, 0.3143, 0.8632, 0.3133, 0.8643, 0.3133, 0.8608, 0.3143, 0.8598, 0.3435, 0.9116, 0.3435, 0.9151, 0.3433, 0.9151, 0.3433, 0.9116, 0.3425, 0.8911, 0.3423, 0.8911, 0.3423, 0.8877, 0.3425, 0.8877, 0.3163, 0.8782, 0.3162, 0.8768, 0.3163, 0.8768, 0.3164, 0.8782, 0.3143, 0.8597, 0.3133, 0.8608, 0.308, 0.8582, 0.3081, 0.8568, 0.318, 0.9125, 0.318, 0.9078, 0.3182, 0.9078, 0.3182, 0.9125, 0.33, 0.9033, 0.3302, 0.9033, 0.3302, 0.9099, 0.33, 0.9099, 0.3079, 0.8782, 0.3079, 0.8768, 0.308, 0.8768, 0.308, 0.8782, 0.3226, 0.8597, 0.3216, 0.8608, 0.3163, 0.8582, 0.3164, 0.8568, 0.3102, 0.9133, 0.3102, 0.9132, 0.3104, 0.9132, 0.3104, 0.9133, 0.3251, 0.9035, 0.3253, 0.9035, 0.3253, 0.9035, 0.3251, 0.9035, 0.3073, 0.8582, 0.3079, 0.8582, 0.3079, 0.8583, 0.3073, 0.8583, 0.3524, 0.8804, 0.3526, 0.8804, 0.3526, 0.8805, 0.3524, 0.8805, 0.3162, 0.8768, 0.3156, 0.8768, 0.3156, 0.8767, 0.3162, 0.8766, 0.3156, 0.8582, 0.3162, 0.8582, 0.3162, 0.8583, 0.3156, 0.8583, 0.3497, 0.8791, 0.3495, 0.8791, 0.3495, 0.8789, 0.3497, 0.8789, 0.3079, 0.8768, 0.3073, 0.8768, 0.3073, 0.8767, 0.3079, 0.8767, 0.3156, 0.8583, 0.3162, 0.8583, 0.3163, 0.8613, 0.3156, 0.8607, 0.3497, 0.8789, 0.3495, 0.8789, 0.3495, 0.876, 0.3497, 0.876, 0.3079, 0.8767, 0.3073, 0.8767, 0.3073, 0.8743, 0.308, 0.8737, 0.3073, 0.8583, 0.3079, 0.8583, 0.308, 0.8613, 0.3073, 0.8607, 0.3524, 0.8805, 0.3526, 0.8805, 0.3526, 0.8834, 0.3524, 0.8834, 0.3162, 0.8766, 0.3156, 0.8767, 0.3156, 0.8743, 0.3163, 0.8737, 0.3163, 0.8665, 0.3163, 0.8663, 0.3193, 0.8667, 0.3193, 0.8667, 0.3163, 0.8691, 0.3163, 0.8686, 0.3193, 0.8683, 0.3203, 0.8687, 0.308, 0.8664, 0.308, 0.8663, 0.311, 0.8667, 0.311, 0.8667, 0.308, 0.8691, 0.308, 0.8686, 0.311, 0.8683, 0.3119, 0.8687, 0.308, 0.8663, 0.308, 0.8659, 0.3119, 0.8663, 0.311, 0.8667, 0.308, 0.8693, 0.308, 0.8691, 0.3119, 0.8687, 0.3119, 0.8688, 0.3163, 0.8663, 0.3163, 0.8659, 0.3203, 0.8663, 0.3193, 0.8667, 0.3163, 0.8693, 0.3163, 0.8691, 0.3203, 0.8687, 0.3203, 0.8688, 0.3513, 0.9077, 0.3515, 0.9077, 0.3515, 0.9079, 0.3513, 0.9079, 0.3513, 0.902, 0.3515, 0.902, 0.3515, 0.9062, 0.3513, 0.9062, 0.3163, 0.8618, 0.3163, 0.8615, 0.3203, 0.8631, 0.3203, 0.8633, 0.308, 0.8617, 0.308, 0.8615, 0.3119, 0.8631, 0.3119, 0.8632, 0.308, 0.8657, 0.308, 0.8617, 0.3119, 0.8632, 0.3119, 0.8662, 0.3163, 0.8735, 0.3163, 0.8733, 0.3203, 0.8718, 0.3203, 0.8719, 0.3203, 0.8719, 0.3203, 0.8718, 0.3205, 0.8717, 0.3205, 0.8719, 0.3156, 0.8741, 0.3156, 0.8739, 0.3163, 0.8733, 0.3163, 0.8735, 0.3073, 0.8655, 0.3073, 0.8611, 0.308, 0.8617, 0.308, 0.8657, 0.3513, 0.9135, 0.3515, 0.9135, 0.3515, 0.9164, 0.3513, 0.9164, 0.3119, 0.8662, 0.3119, 0.8632, 0.3121, 0.8633, 0.3121, 0.8662, 0.3163, 0.8657, 0.3163, 0.8618, 0.3203, 0.8633, 0.3203, 0.8662, 0.308, 0.8735, 0.308, 0.8732, 0.3119, 0.8717, 0.3119, 0.8719, 0.3119, 0.8719, 0.3119, 0.8717, 0.3121, 0.8716, 0.3121, 0.8719, 0.3475, 0.8884, 0.3473, 0.8884, 0.3473, 0.8881, 0.3475, 0.8881, 0.3073, 0.8741, 0.3073, 0.8737, 0.308, 0.8732, 0.308, 0.8735, 0.3156, 0.8655, 0.3156, 0.8613, 0.3163, 0.8618, 0.3163, 0.8657, 0.3203, 0.8662, 0.3203, 0.8633, 0.3205, 0.8634, 0.3205, 0.8662, 0.3119, 0.8663, 0.3119, 0.8662, 0.3121, 0.8662, 0.3121, 0.8663, 0.3513, 0.9133, 0.3515, 0.9133, 0.3515, 0.9135, 0.3513, 0.9135, 0.3073, 0.8657, 0.3073, 0.8655, 0.308, 0.8657, 0.308, 0.8659, 0.308, 0.8659, 0.308, 0.8657, 0.3119, 0.8662, 0.3119, 0.8663, 0.3163, 0.8733, 0.3163, 0.8693, 0.3203, 0.8688, 0.3203, 0.8718, 0.3203, 0.8718, 0.3203, 0.8688, 0.3205, 0.8688, 0.3205, 0.8717, 0.3156, 0.8739, 0.3156, 0.8695, 0.3163, 0.8693, 0.3163, 0.8733, 0.3203, 0.8663, 0.3203, 0.8662, 0.3205, 0.8662, 0.3205, 0.8663, 0.3156, 0.8657, 0.3156, 0.8655, 0.3163, 0.8657, 0.3163, 0.8659, 0.3163, 0.8659, 0.3163, 0.8657, 0.3203, 0.8662, 0.3203, 0.8663, 0.308, 0.8732, 0.308, 0.8693, 0.3119, 0.8688, 0.3119, 0.8717, 0.3119, 0.8717, 0.3119, 0.8688, 0.3121, 0.8688, 0.3121, 0.8716, 0.3475, 0.8881, 0.3473, 0.8881, 0.3473, 0.8853, 0.3475, 0.8853, 0.3073, 0.8737, 0.3073, 0.8695, 0.308, 0.8693, 0.308, 0.8732, 0.3504, 0.8881, 0.3502, 0.8881, 0.3502, 0.8853, 0.3504, 0.8853, 0.3502, 0.8881, 0.3475, 0.8881, 0.3475, 0.8853, 0.3502, 0.8853, 0.3484, 0.9133, 0.3486, 0.9133, 0.3486, 0.9135, 0.3484, 0.9135, 0.3486, 0.9133, 0.3513, 0.9133, 0.3513, 0.9135, 0.3486, 0.9135, 0.3504, 0.8884, 0.3502, 0.8884, 0.3502, 0.8881, 0.3504, 0.8881, 0.3502, 0.8884, 0.3475, 0.8884, 0.3475, 0.8881, 0.3502, 0.8881, 0.3484, 0.9135, 0.3486, 0.9135, 0.3486, 0.9164, 0.3484, 0.9164, 0.3486, 0.9135, 0.3513, 0.9135, 0.3513, 0.9164, 0.3486, 0.9164, 0.3484, 0.902, 0.3486, 0.902, 0.3486, 0.9062, 0.3484, 0.9062, 0.3486, 0.902, 0.3513, 0.902, 0.3513, 0.9062, 0.3486, 0.9062, 0.3484, 0.9077, 0.3486, 0.9077, 0.3486, 0.9079, 0.3484, 0.9079, 0.3486, 0.9077, 0.3513, 0.9077, 0.3513, 0.9079, 0.3486, 0.9079, 0.3495, 0.8805, 0.3497, 0.8805, 0.3497, 0.8834, 0.3495, 0.8834, 0.3497, 0.8805, 0.3524, 0.8805, 0.3524, 0.8834, 0.3497, 0.8834, 0.3526, 0.8789, 0.3524, 0.8789, 0.3524, 0.876, 0.3526, 0.876, 0.3524, 0.8789, 0.3497, 0.8789, 0.3497, 0.876, 0.3524, 0.876, 0.3526, 0.8791, 0.3524, 0.8791, 0.3524, 0.8789, 0.3526, 0.8789, 0.3524, 0.8791, 0.3497, 0.8791, 0.3497, 0.8789, 0.3524, 0.8789, 0.3495, 0.8804, 0.3497, 0.8804, 0.3497, 0.8805, 0.3495, 0.8805, 0.3497, 0.8804, 0.3524, 0.8804, 0.3524, 0.8805, 0.3497, 0.8805, 0.3222, 0.9034, 0.3224, 0.9034, 0.3224, 0.9035, 0.3222, 0.9035, 0.3224, 0.9034, 0.3251, 0.9035, 0.3251, 0.9035, 0.3224, 0.9035, 0.3073, 0.9133, 0.3073, 0.9132, 0.3075, 0.9132, 0.3075, 0.9133, 0.3075, 0.9133, 0.3075, 0.9132, 0.3102, 0.9132, 0.3102, 0.9133, 0.3271, 0.9033, 0.3273, 0.9033, 0.3273, 0.9099, 0.3271, 0.9099, 0.3273, 0.9033, 0.33, 0.9033, 0.33, 0.9099, 0.3273, 0.9099, 0.3151, 0.9126, 0.3151, 0.9079, 0.3153, 0.9079, 0.3153, 0.9126, 0.3153, 0.9126, 0.3153, 0.9079, 0.318, 0.9078, 0.318, 0.9125, 0.3454, 0.8911, 0.3451, 0.8911, 0.3451, 0.8877, 0.3454, 0.8877, 0.3451, 0.8911, 0.3425, 0.8911, 0.3425, 0.8877, 0.3451, 0.8877, 0.3464, 0.9116, 0.3464, 0.9151, 0.3462, 0.9151, 0.3462, 0.9116, 0.3462, 0.9116, 0.3462, 0.9151, 0.3435, 0.9151, 0.3435, 0.9116, 0.3302, 0.9156, 0.33, 0.9156, 0.33, 0.9156, 0.3302, 0.9156, 0.33, 0.9156, 0.3273, 0.9156, 0.3273, 0.9156, 0.33, 0.9156, 0.3253, 0.9116, 0.3253, 0.9116, 0.3251, 0.9116, 0.3251, 0.9116, 0.3251, 0.9116, 0.3251, 0.9116, 0.3224, 0.9116, 0.3224, 0.9116, 0.3253, 0.9116, 0.3253, 0.9151, 0.3251, 0.9151, 0.3251, 0.9116, 0.3251, 0.9116, 0.3251, 0.9151, 0.3224, 0.9151, 0.3224, 0.9116, 0.3302, 0.9156, 0.33, 0.9156, 0.33, 0.9122, 0.3302, 0.9122, 0.33, 0.9156, 0.3273, 0.9156, 0.3273, 0.9122, 0.33, 0.9122, 0.3454, 0.8912, 0.3451, 0.8912, 0.3451, 0.8911, 0.3454, 0.8911, 0.3451, 0.8912, 0.3425, 0.8912, 0.3425, 0.8911, 0.3451, 0.8911, 0.3464, 0.9115, 0.3464, 0.9116, 0.3462, 0.9116, 0.3462, 0.9115, 0.3462, 0.9115, 0.3462, 0.9116, 0.3435, 0.9116, 0.3435, 0.9115, 0.3196, 0.9098, 0.3209, 0.9098, 0.3209, 0.91, 0.3196, 0.91, 0.3196, 0.91, 0.3209, 0.91, 0.3209, 0.9127, 0.3196, 0.9127, 0.3151, 0.9139, 0.3163, 0.9139, 0.3163, 0.9141, 0.3151, 0.9141, 0.3151, 0.9141, 0.3163, 0.9141, 0.3163, 0.9168, 0.3151, 0.9168, 0.3302, 0.9122, 0.33, 0.9122, 0.33, 0.912, 0.3302, 0.912, 0.33, 0.9122, 0.3273, 0.9122, 0.3273, 0.912, 0.33, 0.912, 0.3253, 0.9151, 0.3253, 0.9153, 0.3251, 0.9153, 0.3251, 0.9151, 0.3251, 0.9151, 0.3251, 0.9153, 0.3224, 0.9153, 0.3224, 0.9151, 0.3533, 0.8883, 0.3533, 0.8881, 0.3534, 0.8881, 0.3534, 0.8883, 0.3533, 0.8881, 0.3533, 0.8854, 0.3534, 0.8854, 0.3534, 0.8881, 0.3538, 0.902, 0.3538, 0.9022, 0.3528, 0.9022, 0.3528, 0.902, 0.3538, 0.9022, 0.3538, 0.9049, 0.3528, 0.9049, 0.3528, 0.9022, 0.3537, 0.8686, 0.3537, 0.8688, 0.3526, 0.8688, 0.3526, 0.8686, 0.3537, 0.8688, 0.3537, 0.8715, 0.3526, 0.8715, 0.3526, 0.8688, 0.3504, 0.8853, 0.3502, 0.8853, 0.3502, 0.8852, 0.3504, 0.8852, 0.3502, 0.8853, 0.3475, 0.8853, 0.3475, 0.8852, 0.3502, 0.8852, 0.3526, 0.876, 0.3524, 0.876, 0.3524, 0.8758, 0.3526, 0.8758, 0.3524, 0.876, 0.3497, 0.876, 0.3497, 0.8758, 0.3524, 0.8758, 0.3151, 0.9079, 0.3151, 0.9078, 0.3153, 0.9078, 0.3153, 0.9079, 0.3153, 0.9079, 0.3153, 0.9078, 0.318, 0.9077, 0.318, 0.9078, 0.3495, 0.8834, 0.3497, 0.8834, 0.3497, 0.8836, 0.3495, 0.8836, 0.3497, 0.8834, 0.3524, 0.8834, 0.3524, 0.8836, 0.3497, 0.8836, 0.3073, 0.9132, 0.3073, 0.9085, 0.3075, 0.9085, 0.3075, 0.9132, 0.3075, 0.9132, 0.3075, 0.9085, 0.3102, 0.9085, 0.3102, 0.9132, 0.3464, 0.9151, 0.3464, 0.9152, 0.3462, 0.9152, 0.3462, 0.9151, 0.3462, 0.9151, 0.3462, 0.9152, 0.3435, 0.9152, 0.3435, 0.9151, 0.3222, 0.9028, 0.3224, 0.9028, 0.3224, 0.9034, 0.3222, 0.9034, 0.3224, 0.9028, 0.3251, 0.9028, 0.3251, 0.9035, 0.3224, 0.9034, 0.3271, 0.9099, 0.3273, 0.9099, 0.3273, 0.9101, 0.3271, 0.9101, 0.3273, 0.9099, 0.33, 0.9099, 0.33, 0.9101, 0.3273, 0.9101, 0.3271, 0.9101, 0.3273, 0.9101, 0.3273, 0.9107, 0.3271, 0.9107, 0.3273, 0.9101, 0.33, 0.9101, 0.33, 0.9107, 0.3273, 0.9107, 0.3222, 0.9035, 0.3224, 0.9035, 0.3224, 0.9102, 0.3222, 0.9102, 0.3224, 0.9035, 0.3251, 0.9035, 0.3251, 0.9103, 0.3224, 0.9102, 0.3454, 0.8877, 0.3451, 0.8877, 0.3451, 0.8876, 0.3454, 0.8876, 0.3451, 0.8877, 0.3425, 0.8877, 0.3425, 0.8876, 0.3451, 0.8876, 0.3484, 0.9079, 0.3486, 0.9079, 0.3486, 0.912, 0.3484, 0.912, 0.3486, 0.9079, 0.3513, 0.9079, 0.3513, 0.912, 0.3486, 0.912, 0.3484, 0.9062, 0.3486, 0.9062, 0.3486, 0.9064, 0.3484, 0.9064, 0.3486, 0.9062, 0.3513, 0.9062, 0.3513, 0.9064, 0.3486, 0.9064, 0.3484, 0.9164, 0.3486, 0.9164, 0.3486, 0.9165, 0.3484, 0.9165, 0.3486, 0.9164, 0.3513, 0.9164, 0.3513, 0.9165, 0.3486, 0.9165, 0.3518, 0.8881, 0.3518, 0.8854, 0.3533, 0.8854, 0.3533, 0.8881, 0.3518, 0.8883, 0.3518, 0.8881, 0.3533, 0.8881, 0.3533, 0.8883, 0.308, 0.8685, 0.308, 0.8664, 0.311, 0.8667, 0.311, 0.8683, 0.3163, 0.8686, 0.3163, 0.8686, 0.3193, 0.8683, 0.3193, 0.8683, 0.3073, 0.8686, 0.3073, 0.8663, 0.308, 0.8664, 0.308, 0.8685, 0.3156, 0.8688, 0.3156, 0.8687, 0.3163, 0.8686, 0.3163, 0.8686, 0.3193, 0.8683, 0.3193, 0.8683, 0.3194, 0.8683, 0.3194, 0.8683, 0.3518, 0.8854, 0.3518, 0.8852, 0.3533, 0.8852, 0.3533, 0.8854, 0.311, 0.8683, 0.311, 0.8667, 0.3111, 0.8667, 0.3111, 0.8683, 0.311, 0.8683, 0.311, 0.8683, 0.3111, 0.8683, 0.3111, 0.8683, 0.3517, 0.8854, 0.3517, 0.8852, 0.3518, 0.8852, 0.3518, 0.8854, 0.3073, 0.8688, 0.3073, 0.8686, 0.308, 0.8685, 0.308, 0.8686, 0.308, 0.8686, 0.308, 0.8685, 0.311, 0.8683, 0.311, 0.8683, 0.3517, 0.8883, 0.3517, 0.8881, 0.3518, 0.8881, 0.3518, 0.8883, 0.3517, 0.8881, 0.3517, 0.8854, 0.3518, 0.8854, 0.3518, 0.8881, 0.3163, 0.8686, 0.3163, 0.8665, 0.3193, 0.8667, 0.3193, 0.8683, 0.3156, 0.8687, 0.3156, 0.8664, 0.3163, 0.8665, 0.3163, 0.8686, 0.3193, 0.8683, 0.3193, 0.8667, 0.3194, 0.8667, 0.3194, 0.8683, 0.8785, 0.8722, 0.8782, 0.8617, 0.8785, 0.8617, 0.8787, 0.8722, 0.8693, 0.8721, 0.8693, 0.8617, 0.8712, 0.8626, 0.8711, 0.8721, 0.691, 0.8734, 0.691, 0.8656, 0.6919, 0.8656, 0.6919, 0.8734, 0.8782, 0.8617, 0.8794, 0.8477, 0.8796, 0.8477, 0.8785, 0.8617, 0.719, 0.8604, 0.719, 0.8411, 0.7199, 0.841, 0.7199, 0.8604, 0.7103, 0.8525, 0.7103, 0.8511, 0.7112, 0.8511, 0.7112, 0.8525, 0.6742, 0.917, 0.6745, 0.917, 0.682, 0.917, 0.6816, 0.9173, 0.6746, 0.9173, 0.9113, 0.887, 0.9114, 0.8851, 0.9116, 0.8851, 0.9122, 0.887, 0.7271, 0.8601, 0.7271, 0.8605, 0.7262, 0.8605, 0.7262, 0.8601, 0.677, 0.9192, 0.677, 0.919, 0.6773, 0.9192, 0.6773, 0.9194, 0.7103, 0.8528, 0.7103, 0.8525, 0.7112, 0.8525, 0.7112, 0.8528, 0.6871, 0.8911, 0.6871, 0.8927, 0.6862, 0.8927, 0.6862, 0.8911, 0.6792, 0.9304, 0.677, 0.9304, 0.6773, 0.9301, 0.6789, 0.9301, 0.677, 0.919, 0.6792, 0.919, 0.6789, 0.9192, 0.6773, 0.9192, 0.6792, 0.9301, 0.6792, 0.9304, 0.6789, 0.9301, 0.6789, 0.9299, 0.6892, 0.8911, 0.6892, 0.8927, 0.6884, 0.8927, 0.6884, 0.8911, 0.7273, 0.877, 0.7282, 0.877, 0.7282, 0.8773, 0.7273, 0.8773, 0.6989, 0.8744, 0.6989, 0.8741, 0.6998, 0.8741, 0.6998, 0.8744, 0.7103, 0.8336, 0.7103, 0.8333, 0.7112, 0.8333, 0.7112, 0.8336, 0.8687, 0.9061, 0.8687, 0.9059, 0.8709, 0.9059, 0.8709, 0.9061, 0.8791, 0.9062, 0.8791, 0.906, 0.8793, 0.906, 0.8793, 0.9062, 0.7326, 0.8899, 0.7326, 0.8931, 0.7317, 0.8931, 0.7317, 0.8899, 0.6766, 0.862, 0.6754, 0.862, 0.6754, 0.8606, 0.682, 0.8606, 0.6788, 0.8617, 0.8785, 0.8734, 0.8785, 0.8724, 0.8787, 0.8724, 0.8787, 0.8734, 0.8791, 0.906, 0.8791, 0.905, 0.8793, 0.905, 0.8793, 0.906, 0.8785, 0.8738, 0.8785, 0.8734, 0.8787, 0.8734, 0.8787, 0.8738, 0.8687, 0.9059, 0.8685, 0.9059, 0.8685, 0.9049, 0.8687, 0.9049, 0.7317, 0.8886, 0.7317, 0.8854, 0.7326, 0.8854, 0.7326, 0.8886, 0.706, 0.8338, 0.706, 0.8333, 0.7069, 0.8333, 0.7069, 0.8338, 0.7082, 0.8335, 0.7082, 0.8333, 0.709, 0.8333, 0.709, 0.8335, 0.7168, 0.8662, 0.7177, 0.8662, 0.7177, 0.8664, 0.7168, 0.8664, 0.6985, 0.8926, 0.6985, 0.8908, 0.6994, 0.8908, 0.6994, 0.8926, 0.7047, 0.8335, 0.7028, 0.8343, 0.7028, 0.8341, 0.7047, 0.8333, 0.7253, 0.8438, 0.7253, 0.8419, 0.7262, 0.8419, 0.7262, 0.8438, 0.6788, 0.8962, 0.6788, 0.8967, 0.6766, 0.8964, 0.6766, 0.8959, 0.8693, 0.8737, 0.8693, 0.8733, 0.8711, 0.8735, 0.8711, 0.8739, 0.7324, 0.8496, 0.7324, 0.851, 0.7315, 0.851, 0.7315, 0.8496, 0.7125, 0.8337, 0.7125, 0.8333, 0.7134, 0.8333, 0.7134, 0.8337, 0.6915, 0.8922, 0.6915, 0.8933, 0.6906, 0.8933, 0.6906, 0.8922, 0.7147, 0.8338, 0.7147, 0.8333, 0.7155, 0.8333, 0.7155, 0.8338, 0.8503, 0.8702, 0.8483, 0.8702, 0.8487, 0.8658, 0.8503, 0.8658, 0.877, 0.8484, 0.8693, 0.8617, 0.8691, 0.8616, 0.877, 0.8477, 0.6754, 0.8604, 0.6755, 0.8499, 0.682, 0.8411, 0.682, 0.8604, 0.6752, 0.8981, 0.6752, 0.8978, 0.682, 0.8978, 0.682, 0.8981, 0.8854, 0.9366, 0.8836, 0.9351, 0.8863, 0.9351, 0.7047, 0.8676, 0.7028, 0.8669, 0.7028, 0.8345, 0.7047, 0.8338, 0.7168, 0.8336, 0.7177, 0.8336, 0.7177, 0.866, 0.7168, 0.866, 0.7082, 0.8676, 0.7082, 0.8338, 0.709, 0.8338, 0.709, 0.8676, 0.7082, 0.8677, 0.7082, 0.8676, 0.709, 0.8676, 0.709, 0.8677, 0.7168, 0.8335, 0.7177, 0.8335, 0.7177, 0.8336, 0.7168, 0.8336, 0.7047, 0.8677, 0.7028, 0.867, 0.7028, 0.8669, 0.7047, 0.8676, 0.7147, 0.8678, 0.7147, 0.8673, 0.7155, 0.8673, 0.7155, 0.8678, 0.7147, 0.8673, 0.7147, 0.8338, 0.7155, 0.8338, 0.7155, 0.8673, 0.6788, 0.8617, 0.6788, 0.8622, 0.6766, 0.8625, 0.6766, 0.862, 0.6788, 0.8622, 0.6788, 0.8962, 0.6766, 0.8959, 0.6766, 0.8625, 0.706, 0.8684, 0.706, 0.8679, 0.7069, 0.8679, 0.7069, 0.8684, 0.706, 0.8679, 0.706, 0.8338, 0.7069, 0.8338, 0.7069, 0.8679, 0.7125, 0.8672, 0.7125, 0.8337, 0.7134, 0.8337, 0.7134, 0.8672, 0.8687, 0.9043, 0.8693, 0.8737, 0.8711, 0.8739, 0.8709, 0.9041, 0.879, 0.9045, 0.8785, 0.8738, 0.8787, 0.8738, 0.8793, 0.9045, 0.8791, 0.905, 0.879, 0.9045, 0.8793, 0.9045, 0.8793, 0.905, 0.8687, 0.9049, 0.8687, 0.9043, 0.8709, 0.9041, 0.8709, 0.9046, 0.7125, 0.8678, 0.7125, 0.8672, 0.7134, 0.8672, 0.7134, 0.8678, 0.6816, 0.9317, 0.6816, 0.932, 0.6792, 0.9304, 0.6792, 0.9301, 0.6746, 0.9173, 0.6816, 0.9173, 0.6792, 0.919, 0.677, 0.919, 0.6816, 0.932, 0.6746, 0.932, 0.677, 0.9304, 0.6792, 0.9304, 0.6746, 0.9176, 0.6746, 0.9173, 0.677, 0.919, 0.677, 0.9192, 0.6742, 0.9173, 0.6742, 0.917, 0.6746, 0.9173, 0.6746, 0.9176, 0.682, 0.9323, 0.6742, 0.9323, 0.6746, 0.932, 0.6816, 0.932, 0.682, 0.932, 0.682, 0.9323, 0.6816, 0.932, 0.6816, 0.9317, 0.6742, 0.9323, 0.6742, 0.932, 0.6746, 0.9317, 0.6746, 0.932, 0.6742, 0.932, 0.6742, 0.9173, 0.6746, 0.9176, 0.6746, 0.9317, 0.6746, 0.932, 0.6746, 0.9317, 0.677, 0.9301, 0.677, 0.9304, 0.6746, 0.9317, 0.6746, 0.9176, 0.677, 0.9192, 0.677, 0.9301, 0.7273, 0.8663, 0.7282, 0.8663, 0.7282, 0.8666, 0.7273, 0.8666, 0.7273, 0.8666, 0.7282, 0.8666, 0.7282, 0.877, 0.7273, 0.877, 0.677, 0.9304, 0.677, 0.9301, 0.6773, 0.9299, 0.6773, 0.9301, 0.677, 0.9301, 0.677, 0.9192, 0.6773, 0.9194, 0.6773, 0.9299, 0.7271, 0.8452, 0.7271, 0.8455, 0.7262, 0.8455, 0.7262, 0.8452, 0.7271, 0.8455, 0.7271, 0.8601, 0.7262, 0.8601, 0.7262, 0.8455, 0.682, 0.917, 0.682, 0.9173, 0.6816, 0.9176, 0.6816, 0.9173, 0.682, 0.9173, 0.682, 0.932, 0.6816, 0.9317, 0.6816, 0.9176, 0.6816, 0.9173, 0.6816, 0.9176, 0.6792, 0.9192, 0.6792, 0.919, 0.6816, 0.9176, 0.6816, 0.9317, 0.6792, 0.9301, 0.6792, 0.9192, 0.6989, 0.8851, 0.6989, 0.8848, 0.6998, 0.8848, 0.6998, 0.8851, 0.6989, 0.8848, 0.6989, 0.8744, 0.6998, 0.8744, 0.6998, 0.8848, 0.6792, 0.919, 0.6792, 0.9192, 0.6789, 0.9194, 0.6789, 0.9192, 0.6792, 0.9192, 0.6792, 0.9301, 0.6789, 0.9299, 0.6789, 0.9194, 0.7103, 0.8678, 0.7103, 0.8675, 0.7112, 0.8675, 0.7112, 0.8678, 0.7103, 0.8675, 0.7103, 0.8528, 0.7112, 0.8528, 0.7112, 0.8675, 0.6754, 0.9156, 0.6754, 0.9153, 0.682, 0.9153, 0.682, 0.9156, 0.919, 0.9118, 0.919, 0.9115, 0.9192, 0.9115, 0.9193, 0.9118, 0.907, 0.9117, 0.907, 0.9114, 0.9098, 0.9114, 0.9098, 0.9117, 0.7103, 0.8511, 0.7103, 0.8508, 0.7112, 0.8508, 0.7112, 0.8511, 0.6754, 0.9153, 0.6752, 0.8981, 0.682, 0.8981, 0.682, 0.9153, 0.8794, 0.9218, 0.8791, 0.9062, 0.8793, 0.9062, 0.8796, 0.9218, 0.8686, 0.9217, 0.8687, 0.9061, 0.8709, 0.9061, 0.8711, 0.9217, 0.7103, 0.8508, 0.7103, 0.8336, 0.7112, 0.8336, 0.7112, 0.8508, 0.6754, 0.8606, 0.6754, 0.8604, 0.682, 0.8604, 0.682, 0.8606, 0.719, 0.8606, 0.719, 0.8604, 0.7199, 0.8604, 0.7199, 0.8606, 0.8693, 0.8723, 0.8693, 0.8721, 0.8711, 0.8721, 0.8711, 0.8723, 0.8785, 0.8724, 0.8785, 0.8722, 0.8787, 0.8722, 0.8787, 0.8724, 0.8693, 0.8733, 0.8691, 0.8733, 0.8691, 0.8723, 0.8693, 0.8723, 0.682, 0.8978, 0.6752, 0.8978, 0.6752, 0.8964, 0.6766, 0.8964, 0.6788, 0.8967, 0.8691, 0.8723, 0.8691, 0.8721, 0.8693, 0.8721, 0.8693, 0.8723, 0.8771, 0.8547, 0.8712, 0.8626, 0.8693, 0.8617, 0.877, 0.8484, 0.8503, 0.9117, 0.8451, 0.9117, 0.8483, 0.8702, 0.8503, 0.8702, 0.8691, 0.8721, 0.8691, 0.8616, 0.8693, 0.8617, 0.8693, 0.8721, 0.8685, 0.9049, 0.8685, 0.9044, 0.8687, 0.9043, 0.8687, 0.9049, 0.8685, 0.9044, 0.8691, 0.8736, 0.8693, 0.8737, 0.8687, 0.9043, 0.8691, 0.8736, 0.8691, 0.8733, 0.8693, 0.8733, 0.8693, 0.8737, 0.8683, 0.9217, 0.8685, 0.9061, 0.8687, 0.9061, 0.8686, 0.9217, 0.9067, 0.9117, 0.9067, 0.9114, 0.907, 0.9114, 0.907, 0.9117, 0.8685, 0.9061, 0.8685, 0.9059, 0.8687, 0.9059, 0.8687, 0.9061, 0.8851, 0.9366, 0.8832, 0.9351, 0.8836, 0.9351, 0.8854, 0.9366, 0.682, 0.917, 0.6745, 0.917, 0.6754, 0.9156, 0.682, 0.9156, 0.8711, 0.8735, 0.8693, 0.8733, 0.8693, 0.8723, 0.8711, 0.8723, 0.8709, 0.9059, 0.8687, 0.9059, 0.8687, 0.9049, 0.8709, 0.9046, 0.7047, 0.8338, 0.7028, 0.8345, 0.7028, 0.8343, 0.7047, 0.8335, 0.7168, 0.866, 0.7177, 0.866, 0.7177, 0.8662, 0.7168, 0.8662, 0.7082, 0.8338, 0.7082, 0.8335, 0.709, 0.8335, 0.709, 0.8338, 0.7047, 0.8679, 0.7028, 0.8672, 0.7028, 0.867, 0.7047, 0.8677, 0.7168, 0.8333, 0.7177, 0.8333, 0.7177, 0.8335, 0.7168, 0.8335, 0.7082, 0.8679, 0.7082, 0.8677, 0.709, 0.8677, 0.709, 0.8679])
me_cube_002.materials.append(mat_material)
me_cube_002.materials.append(mat_material_001)
me_cube_002.use_remesh_preserve_volume = False
me_cube_002.use_remesh_preserve_attributes = False
me_cube_002.use_mirror_vertex_groups = False
me_cube_002.update()

# ---- objects
ob_cube_002 = bpy.data.objects.new('Cube.002', me_cube_002)
ob_spot = bpy.data.objects.new('Spot', light_spot)
ob_spot_001 = bpy.data.objects.new('Spot.001', light_spot_001)

# ---- transforms, parenting, visibility, modifiers, constraints
ob_cube_002.location = (0.0, 0.0, 0.0)
ob_cube_002.lock_rotations_4d = False
ob_cube_002.empty_display_type = 'ARROWS'
ob_cube_002.lineart.crease_threshold = 0.0
_m = ob_cube_002.modifiers.new('Mirror', 'MIRROR')
_m.use_axis = (False, True, False)
_m.use_clip = True
_m = ob_cube_002.modifiers.new('Subdivision', 'SUBSURF')
_m.uv_smooth = 'PRESERVE_CORNERS'
ob_spot.location = (0.0, -1.855, -1.784)
ob_spot.rotation_euler = (2.303, -0.0, 0.0)
ob_spot.lineart.crease_threshold = 0.0
ob_spot_001.location = (0.1121, -4.196, 4.283)
ob_spot_001.rotation_euler = (1.338, -0.0, 0.0)
ob_spot_001.lineart.crease_threshold = 0.0

# ---- collection membership
col_collection.objects.link(ob_cube_002)
col_collection.objects.link(ob_spot)
col_collection.objects.link(ob_spot_001)

# ---- scene / render settings (as saved in the file)
scene.frame_start = 1; scene.frame_end = 250; scene.frame_set(1)
scene.render.engine = 'BLENDER_EEVEE_NEXT'
scene.cycles.use_denoising = False
scene.cycles.samples = 128
scene.cycles.sampling_pattern = 'TABULATED_SOBOL'
scene.cycles.use_adaptive_sampling = False
scene.cycles.use_light_tree = False
scene.eevee.use_gtao = True
scene.view_settings.view_transform = 'Filmic'
bpy.context.view_layer.update()

# ---- added for rendering (the .blend has no active camera): camera
cam_auto = bpy.data.cameras.new('AutoCamera')
cam_auto.lens = 50.0
cam_auto.sensor_width = 36.0
cam_auto.clip_end = 1000.0
ob_auto_camera = bpy.data.objects.new('AutoCamera', cam_auto)
scene.collection.objects.link(ob_auto_camera)
ob_auto_camera.location = (4.56946, -5.48335, 5.42708)
ob_auto_camera.rotation_euler = (1.09748, -7.21219e-08, 0.694738)
scene.camera = ob_auto_camera
bpy.context.view_layer.update()
